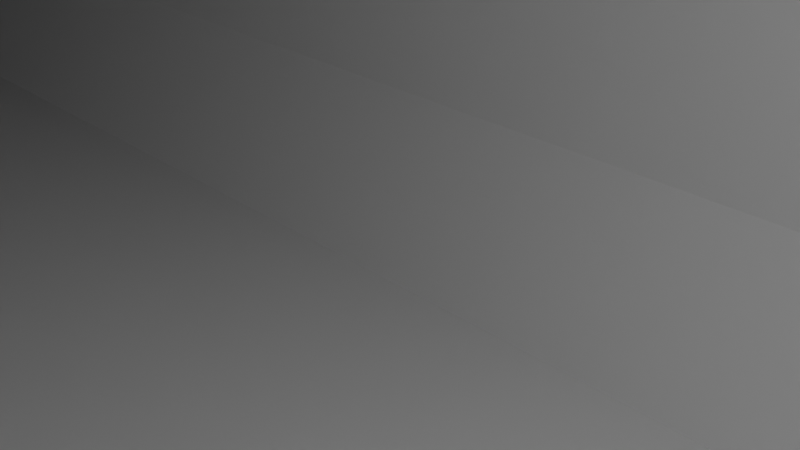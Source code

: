 # Source: ammonite_cruiser.blend  (saved by Blender 3.0.42; exported with 4.5.12 LTS)
import bpy
from mathutils import Matrix  # noqa: F401  (used for matrix-valued properties, if any)

bpy.ops.wm.read_factory_settings(use_empty=True)
scene = bpy.context.scene
scene.name = 'Scene'

# ---- collections
col_collection = bpy.data.collections.new('Collection'); scene.collection.children.link(col_collection)

# ---- world
world_world = bpy.data.worlds.new('World'); scene.world = world_world
world_world.use_nodes = True; world_world.node_tree.nodes.clear()
_N = world_world.node_tree.nodes; _L = world_world.node_tree.links
n0 = _N.new('ShaderNodeOutputWorld'); n0.name = 'World Output'; n0.location = (300, 300)
n1 = _N.new('ShaderNodeBackground'); n1.name = 'Background'; n1.location = (10, 300)
n1.inputs[0].default_value = (0.05088, 0.05088, 0.05088, 1.0)
_L.new(n1.outputs[0], n0.inputs[0])
n0.is_active_output = True
world_world.color = (0.05088, 0.05088, 0.05088)
world_world.use_sun_shadow = False
world_world.sun_shadow_jitter_overblur = 0.0

# ---- cameras
cam_camera = bpy.data.cameras.new('Camera')
cam_camera.clip_end = 100.0
cam_camera.ortho_scale = 7.314

# ---- lights
light_light = bpy.data.lights.new('Light', 'POINT')
light_light.transmission_factor = 0.0
light_light.energy = 1000.0
light_light.shadow_soft_size = 0.1
light_light.shadow_maximum_resolution = 0.006
light_light.use_absolute_resolution = True

# ---- meshes
me_cylinder = bpy.data.meshes.new('Cylinder')
me_cylinder.from_pydata([(0.0, 60.0, -8.0), (0.0, 60.0, 8.0), (11.71, 58.85, -8.0), (11.71, 58.85, 8.0), (22.96, 55.43, -8.0), (22.96, 55.43, 8.0), (33.33, 49.89, -8.0), (33.33, 49.89, 8.0), (42.43, 42.43, -8.0), (42.43, 42.43, 8.0), (49.89, 33.33, -8.0), (49.89, 33.33, 8.0), (55.43, 22.96, -8.0), (55.43, 22.96, 8.0), (58.85, 11.71, -8.0), (58.85, 11.71, 8.0), (60.0, -2.623e-06, -8.0), (60.0, -2.623e-06, 8.0), (58.85, -11.71, -8.0), (58.85, -11.71, 8.0), (55.43, -22.96, -8.0), (55.43, -22.96, 8.0), (49.89, -33.33, -8.0), (49.89, -33.33, 8.0), (42.43, -42.43, -8.0), (42.43, -42.43, 8.0), (33.33, -49.89, -8.0), (33.33, -49.89, 8.0), (22.96, -55.43, -8.0), (22.96, -55.43, 8.0), (11.71, -58.85, -8.0), (11.71, -58.85, 8.0), (-5.245e-06, -60.0, -8.0), (-5.245e-06, -60.0, 8.0), (-11.71, -58.85, -8.0), (-11.71, -58.85, 8.0), (-22.96, -55.43, -8.0), (-22.96, -55.43, 8.0), (-33.33, -49.89, -8.0), (-33.33, -49.89, 8.0), (-42.43, -42.43, -8.0), (-42.43, -42.43, 8.0), (-49.89, -33.33, -8.0), (-49.89, -33.33, 8.0), (-55.43, -22.96, -8.0), (-55.43, -22.96, 8.0), (-58.85, -11.71, -8.0), (-58.85, -11.71, 8.0), (-60.0, 7.155e-07, -8.0), (-60.0, 7.155e-07, 8.0), (-58.85, 11.71, -8.0), (-58.85, 11.71, 8.0), (-55.43, 22.96, -8.0), (-55.43, 22.96, 8.0), (-49.89, 33.33, -8.0), (-49.89, 33.33, 8.0), (-42.43, 42.43, -8.0), (-42.43, 42.43, 8.0), (-33.33, 49.89, -8.0), (-33.33, 49.89, 8.0), (-22.96, 55.43, -8.0), (-22.96, 55.43, 8.0), (-11.71, 58.85, -8.0), (-11.71, 58.85, 8.0)], [], [(0, 1, 3, 2), (2, 3, 5, 4), (4, 5, 7, 6), (6, 7, 9, 8), (8, 9, 11, 10), (10, 11, 13, 12), (12, 13, 15, 14), (14, 15, 17, 16), (16, 17, 19, 18), (18, 19, 21, 20), (20, 21, 23, 22), (22, 23, 25, 24), (24, 25, 27, 26), (26, 27, 29, 28), (28, 29, 31, 30), (30, 31, 33, 32), (32, 33, 35, 34), (34, 35, 37, 36), (36, 37, 39, 38), (38, 39, 41, 40), (40, 41, 43, 42), (42, 43, 45, 44), (44, 45, 47, 46), (46, 47, 49, 48), (48, 49, 51, 50), (50, 51, 53, 52), (52, 53, 55, 54), (54, 55, 57, 56), (56, 57, 59, 58), (58, 59, 61, 60), (3, 1, 63, 61, 59, 57, 55, 53, 51, 49, 47, 45, 43, 41, 39, 37, 35, 33, 31, 29, 27, 25, 23, 21, 19, 17, 15, 13, 11, 9, 7, 5), (60, 61, 63, 62), (62, 63, 1, 0), (0, 2, 4, 6, 8, 10, 12, 14, 16, 18, 20, 22, 24, 26, 28, 30, 32, 34, 36, 38, 40, 42, 44, 46, 48, 50, 52, 54, 56, 58, 60, 62)])
_uv = me_cylinder.uv_layers.new(name='UVMap')
_uv.uv.foreach_set('vector', [1.0, 0.5, 1.0, 1.0, 0.9688, 1.0, 0.9688, 0.5, 0.9688, 0.5, 0.9688, 1.0, 0.9375, 1.0, 0.9375, 0.5, 0.9375, 0.5, 0.9375, 1.0, 0.9062, 1.0, 0.9062, 0.5, 0.9062, 0.5, 0.9062, 1.0, 0.875, 1.0, 0.875, 0.5, 0.875, 0.5, 0.875, 1.0, 0.8438, 1.0, 0.8438, 0.5, 0.8438, 0.5, 0.8438, 1.0, 0.8125, 1.0, 0.8125, 0.5, 0.8125, 0.5, 0.8125, 1.0, 0.7812, 1.0, 0.7812, 0.5, 0.7812, 0.5, 0.7812, 1.0, 0.75, 1.0, 0.75, 0.5, 0.75, 0.5, 0.75, 1.0, 0.7188, 1.0, 0.7188, 0.5, 0.7188, 0.5, 0.7188, 1.0, 0.6875, 1.0, 0.6875, 0.5, 0.6875, 0.5, 0.6875, 1.0, 0.6562, 1.0, 0.6562, 0.5, 0.6562, 0.5, 0.6562, 1.0, 0.625, 1.0, 0.625, 0.5, 0.625, 0.5, 0.625, 1.0, 0.5938, 1.0, 0.5938, 0.5, 0.5938, 0.5, 0.5938, 1.0, 0.5625, 1.0, 0.5625, 0.5, 0.5625, 0.5, 0.5625, 1.0, 0.5312, 1.0, 0.5312, 0.5, 0.5312, 0.5, 0.5312, 1.0, 0.5, 1.0, 0.5, 0.5, 0.5, 0.5, 0.5, 1.0, 0.4688, 1.0, 0.4688, 0.5, 0.4688, 0.5, 0.4688, 1.0, 0.4375, 1.0, 0.4375, 0.5, 0.4375, 0.5, 0.4375, 1.0, 0.4062, 1.0, 0.4062, 0.5, 0.4062, 0.5, 0.4062, 1.0, 0.375, 1.0, 0.375, 0.5, 0.375, 0.5, 0.375, 1.0, 0.3438, 1.0, 0.3438, 0.5, 0.3438, 0.5, 0.3438, 1.0, 0.3125, 1.0, 0.3125, 0.5, 0.3125, 0.5, 0.3125, 1.0, 0.2812, 1.0, 0.2812, 0.5, 0.2812, 0.5, 0.2812, 1.0, 0.25, 1.0, 0.25, 0.5, 0.25, 0.5, 0.25, 1.0, 0.2188, 1.0, 0.2188, 0.5, 0.2188, 0.5, 0.2188, 1.0, 0.1875, 1.0, 0.1875, 0.5, 0.1875, 0.5, 0.1875, 1.0, 0.1562, 1.0, 0.1562, 0.5, 0.1562, 0.5, 0.1562, 1.0, 0.125, 1.0, 0.125, 0.5, 0.125, 0.5, 0.125, 1.0, 0.09375, 1.0, 0.09375, 0.5, 0.09375, 0.5, 0.09375, 1.0, 0.0625, 1.0, 0.0625, 0.5, 0.2968, 0.4854, 0.25, 0.49, 0.2032, 0.4854, 0.1582, 0.4717, 0.1167, 0.4496, 0.08029, 0.4197, 0.05045, 0.3833, 0.02827, 0.3418, 0.01461, 0.2968, 0.01, 0.25, 0.01461, 0.2032, 0.02827, 0.1582, 0.05045, 0.1167, 0.08029, 0.08029, 0.1167, 0.05045, 0.1582, 0.02827, 0.2032, 0.01461, 0.25, 0.01, 0.2968, 0.01461, 0.3418, 0.02827, 0.3833, 0.05045, 0.4197, 0.08029, 0.4496, 0.1167, 0.4717, 0.1582, 0.4854, 0.2032, 0.49, 0.25, 0.4854, 0.2968, 0.4717, 0.3418, 0.4496, 0.3833, 0.4197, 0.4197, 0.3833, 0.4496, 0.3418, 0.4717, 0.0625, 0.5, 0.0625, 1.0, 0.03125, 1.0, 0.03125, 0.5, 0.03125, 0.5, 0.03125, 1.0, 0.0, 1.0, 0.0, 0.5, 0.75, 0.49, 0.7968, 0.4854, 0.8418, 0.4717, 0.8833, 0.4496, 0.9197, 0.4197, 0.9496, 0.3833, 0.9717, 0.3418, 0.9854, 0.2968, 0.99, 0.25, 0.9854, 0.2032, 0.9717, 0.1582, 0.9496, 0.1167, 0.9197, 0.08029, 0.8833, 0.05045, 0.8418, 0.02827, 0.7968, 0.01461, 0.75, 0.01, 0.7032, 0.01461, 0.6582, 0.02827, 0.6167, 0.05045, 0.5803, 0.08029, 0.5504, 0.1167, 0.5283, 0.1582, 0.5146, 0.2032, 0.51, 0.25, 0.5146, 0.2968, 0.5283, 0.3418, 0.5504, 0.3833, 0.5803, 0.4197, 0.6167, 0.4496, 0.6582, 0.4717, 0.7032, 0.4854])
me_cylinder.use_remesh_fix_poles = True
me_cylinder.use_remesh_preserve_attributes = False
me_cylinder.update()
me_cylinder_001 = bpy.data.meshes.new('Cylinder.001')
me_cylinder_001.from_pydata([(0.0, 60.0, -8.0), (0.0, 60.0, 8.0), (11.71, 58.85, -8.0), (11.71, 58.85, 8.0), (22.96, 55.43, -8.0), (22.96, 55.43, 8.0), (33.33, 49.89, -8.0), (33.33, 49.89, 8.0), (42.43, 42.43, -8.0), (42.43, 42.43, 8.0), (49.89, 33.33, -8.0), (49.89, 33.33, 8.0), (55.43, 22.96, -8.0), (55.43, 22.96, 8.0), (58.85, 11.71, -8.0), (58.85, 11.71, 8.0), (60.0, -2.623e-06, -8.0), (60.0, -2.623e-06, 8.0), (58.85, -11.71, -8.0), (58.85, -11.71, 8.0), (55.43, -22.96, -8.0), (55.43, -22.96, 8.0), (49.89, -33.33, -8.0), (49.89, -33.33, 8.0), (42.43, -42.43, -8.0), (42.43, -42.43, 8.0), (33.33, -49.89, -8.0), (33.33, -49.89, 8.0), (22.96, -55.43, -8.0), (22.96, -55.43, 8.0), (11.71, -58.85, -8.0), (11.71, -58.85, 8.0), (-5.245e-06, -60.0, -8.0), (-5.245e-06, -60.0, 8.0), (-11.71, -58.85, -8.0), (-11.71, -58.85, 8.0), (-22.96, -55.43, -8.0), (-22.96, -55.43, 8.0), (-33.33, -49.89, -8.0), (-33.33, -49.89, 8.0), (-42.43, -42.43, -8.0), (-42.43, -42.43, 8.0), (-49.89, -33.33, -8.0), (-49.89, -33.33, 8.0), (-55.43, -22.96, -8.0), (-55.43, -22.96, 8.0), (-58.85, -11.71, -8.0), (-58.85, -11.71, 8.0), (-60.0, 7.155e-07, -8.0), (-60.0, 7.155e-07, 8.0), (-58.85, 11.71, -8.0), (-58.85, 11.71, 8.0), (-55.43, 22.96, -8.0), (-55.43, 22.96, 8.0), (-49.89, 33.33, -8.0), (-49.89, 33.33, 8.0), (-42.43, 42.43, -8.0), (-42.43, 42.43, 8.0), (-33.33, 49.89, -8.0), (-33.33, 49.89, 8.0), (-22.96, 55.43, -8.0), (-22.96, 55.43, 8.0), (-11.71, 58.85, -8.0), (-11.71, 58.85, 8.0)], [], [(0, 1, 3, 2), (2, 3, 5, 4), (4, 5, 7, 6), (6, 7, 9, 8), (8, 9, 11, 10), (10, 11, 13, 12), (12, 13, 15, 14), (14, 15, 17, 16), (16, 17, 19, 18), (18, 19, 21, 20), (20, 21, 23, 22), (22, 23, 25, 24), (24, 25, 27, 26), (26, 27, 29, 28), (28, 29, 31, 30), (30, 31, 33, 32), (32, 33, 35, 34), (34, 35, 37, 36), (36, 37, 39, 38), (38, 39, 41, 40), (40, 41, 43, 42), (42, 43, 45, 44), (44, 45, 47, 46), (46, 47, 49, 48), (48, 49, 51, 50), (50, 51, 53, 52), (52, 53, 55, 54), (54, 55, 57, 56), (56, 57, 59, 58), (58, 59, 61, 60), (3, 1, 63, 61, 59, 57, 55, 53, 51, 49, 47, 45, 43, 41, 39, 37, 35, 33, 31, 29, 27, 25, 23, 21, 19, 17, 15, 13, 11, 9, 7, 5), (60, 61, 63, 62), (62, 63, 1, 0), (0, 2, 4, 6, 8, 10, 12, 14, 16, 18, 20, 22, 24, 26, 28, 30, 32, 34, 36, 38, 40, 42, 44, 46, 48, 50, 52, 54, 56, 58, 60, 62)])
_uv = me_cylinder_001.uv_layers.new(name='UVMap')
_uv.uv.foreach_set('vector', [1.0, 0.5, 1.0, 1.0, 0.9688, 1.0, 0.9688, 0.5, 0.9688, 0.5, 0.9688, 1.0, 0.9375, 1.0, 0.9375, 0.5, 0.9375, 0.5, 0.9375, 1.0, 0.9062, 1.0, 0.9062, 0.5, 0.9062, 0.5, 0.9062, 1.0, 0.875, 1.0, 0.875, 0.5, 0.875, 0.5, 0.875, 1.0, 0.8438, 1.0, 0.8438, 0.5, 0.8438, 0.5, 0.8438, 1.0, 0.8125, 1.0, 0.8125, 0.5, 0.8125, 0.5, 0.8125, 1.0, 0.7812, 1.0, 0.7812, 0.5, 0.7812, 0.5, 0.7812, 1.0, 0.75, 1.0, 0.75, 0.5, 0.75, 0.5, 0.75, 1.0, 0.7188, 1.0, 0.7188, 0.5, 0.7188, 0.5, 0.7188, 1.0, 0.6875, 1.0, 0.6875, 0.5, 0.6875, 0.5, 0.6875, 1.0, 0.6562, 1.0, 0.6562, 0.5, 0.6562, 0.5, 0.6562, 1.0, 0.625, 1.0, 0.625, 0.5, 0.625, 0.5, 0.625, 1.0, 0.5938, 1.0, 0.5938, 0.5, 0.5938, 0.5, 0.5938, 1.0, 0.5625, 1.0, 0.5625, 0.5, 0.5625, 0.5, 0.5625, 1.0, 0.5312, 1.0, 0.5312, 0.5, 0.5312, 0.5, 0.5312, 1.0, 0.5, 1.0, 0.5, 0.5, 0.5, 0.5, 0.5, 1.0, 0.4688, 1.0, 0.4688, 0.5, 0.4688, 0.5, 0.4688, 1.0, 0.4375, 1.0, 0.4375, 0.5, 0.4375, 0.5, 0.4375, 1.0, 0.4062, 1.0, 0.4062, 0.5, 0.4062, 0.5, 0.4062, 1.0, 0.375, 1.0, 0.375, 0.5, 0.375, 0.5, 0.375, 1.0, 0.3438, 1.0, 0.3438, 0.5, 0.3438, 0.5, 0.3438, 1.0, 0.3125, 1.0, 0.3125, 0.5, 0.3125, 0.5, 0.3125, 1.0, 0.2812, 1.0, 0.2812, 0.5, 0.2812, 0.5, 0.2812, 1.0, 0.25, 1.0, 0.25, 0.5, 0.25, 0.5, 0.25, 1.0, 0.2188, 1.0, 0.2188, 0.5, 0.2188, 0.5, 0.2188, 1.0, 0.1875, 1.0, 0.1875, 0.5, 0.1875, 0.5, 0.1875, 1.0, 0.1562, 1.0, 0.1562, 0.5, 0.1562, 0.5, 0.1562, 1.0, 0.125, 1.0, 0.125, 0.5, 0.125, 0.5, 0.125, 1.0, 0.09375, 1.0, 0.09375, 0.5, 0.09375, 0.5, 0.09375, 1.0, 0.0625, 1.0, 0.0625, 0.5, 0.2968, 0.4854, 0.25, 0.49, 0.2032, 0.4854, 0.1582, 0.4717, 0.1167, 0.4496, 0.08029, 0.4197, 0.05045, 0.3833, 0.02827, 0.3418, 0.01461, 0.2968, 0.01, 0.25, 0.01461, 0.2032, 0.02827, 0.1582, 0.05045, 0.1167, 0.08029, 0.08029, 0.1167, 0.05045, 0.1582, 0.02827, 0.2032, 0.01461, 0.25, 0.01, 0.2968, 0.01461, 0.3418, 0.02827, 0.3833, 0.05045, 0.4197, 0.08029, 0.4496, 0.1167, 0.4717, 0.1582, 0.4854, 0.2032, 0.49, 0.25, 0.4854, 0.2968, 0.4717, 0.3418, 0.4496, 0.3833, 0.4197, 0.4197, 0.3833, 0.4496, 0.3418, 0.4717, 0.0625, 0.5, 0.0625, 1.0, 0.03125, 1.0, 0.03125, 0.5, 0.03125, 0.5, 0.03125, 1.0, 0.0, 1.0, 0.0, 0.5, 0.75, 0.49, 0.7968, 0.4854, 0.8418, 0.4717, 0.8833, 0.4496, 0.9197, 0.4197, 0.9496, 0.3833, 0.9717, 0.3418, 0.9854, 0.2968, 0.99, 0.25, 0.9854, 0.2032, 0.9717, 0.1582, 0.9496, 0.1167, 0.9197, 0.08029, 0.8833, 0.05045, 0.8418, 0.02827, 0.7968, 0.01461, 0.75, 0.01, 0.7032, 0.01461, 0.6582, 0.02827, 0.6167, 0.05045, 0.5803, 0.08029, 0.5504, 0.1167, 0.5283, 0.1582, 0.5146, 0.2032, 0.51, 0.25, 0.5146, 0.2968, 0.5283, 0.3418, 0.5504, 0.3833, 0.5803, 0.4197, 0.6167, 0.4496, 0.6582, 0.4717, 0.7032, 0.4854])
me_cylinder_001.use_remesh_fix_poles = True
me_cylinder_001.use_remesh_preserve_attributes = False
me_cylinder_001.update()
me_cylinder_002 = bpy.data.meshes.new('Cylinder.002')
me_cylinder_002.from_pydata([(0.0, 60.0, -8.0), (0.0, 60.0, 8.0), (11.71, 58.85, -8.0), (11.71, 58.85, 8.0), (22.96, 55.43, -8.0), (22.96, 55.43, 8.0), (33.33, 49.89, -8.0), (33.33, 49.89, 8.0), (42.43, 42.43, -8.0), (42.43, 42.43, 8.0), (49.89, 33.33, -8.0), (49.89, 33.33, 8.0), (55.43, 22.96, -8.0), (55.43, 22.96, 8.0), (58.85, 11.71, -8.0), (58.85, 11.71, 8.0), (60.0, -2.623e-06, -8.0), (60.0, -2.623e-06, 8.0), (58.85, -11.71, -8.0), (58.85, -11.71, 8.0), (55.43, -22.96, -8.0), (55.43, -22.96, 8.0), (49.89, -33.33, -8.0), (49.89, -33.33, 8.0), (42.43, -42.43, -8.0), (42.43, -42.43, 8.0), (33.33, -49.89, -8.0), (33.33, -49.89, 8.0), (22.96, -55.43, -8.0), (22.96, -55.43, 8.0), (11.71, -58.85, -8.0), (11.71, -58.85, 8.0), (-5.245e-06, -60.0, -8.0), (-5.245e-06, -60.0, 8.0), (-11.71, -58.85, -8.0), (-11.71, -58.85, 8.0), (-22.96, -55.43, -8.0), (-22.96, -55.43, 8.0), (-33.33, -49.89, -8.0), (-33.33, -49.89, 8.0), (-42.43, -42.43, -8.0), (-42.43, -42.43, 8.0), (-49.89, -33.33, -8.0), (-49.89, -33.33, 8.0), (-55.43, -22.96, -8.0), (-55.43, -22.96, 8.0), (-58.85, -11.71, -8.0), (-58.85, -11.71, 8.0), (-60.0, 7.155e-07, -8.0), (-60.0, 7.155e-07, 8.0), (-58.85, 11.71, -8.0), (-58.85, 11.71, 8.0), (-55.43, 22.96, -8.0), (-55.43, 22.96, 8.0), (-49.89, 33.33, -8.0), (-49.89, 33.33, 8.0), (-42.43, 42.43, -8.0), (-42.43, 42.43, 8.0), (-33.33, 49.89, -8.0), (-33.33, 49.89, 8.0), (-22.96, 55.43, -8.0), (-22.96, 55.43, 8.0), (-11.71, 58.85, -8.0), (-11.71, 58.85, 8.0)], [], [(0, 1, 3, 2), (2, 3, 5, 4), (4, 5, 7, 6), (6, 7, 9, 8), (8, 9, 11, 10), (10, 11, 13, 12), (12, 13, 15, 14), (14, 15, 17, 16), (16, 17, 19, 18), (18, 19, 21, 20), (20, 21, 23, 22), (22, 23, 25, 24), (24, 25, 27, 26), (26, 27, 29, 28), (28, 29, 31, 30), (30, 31, 33, 32), (32, 33, 35, 34), (34, 35, 37, 36), (36, 37, 39, 38), (38, 39, 41, 40), (40, 41, 43, 42), (42, 43, 45, 44), (44, 45, 47, 46), (46, 47, 49, 48), (48, 49, 51, 50), (50, 51, 53, 52), (52, 53, 55, 54), (54, 55, 57, 56), (56, 57, 59, 58), (58, 59, 61, 60), (3, 1, 63, 61, 59, 57, 55, 53, 51, 49, 47, 45, 43, 41, 39, 37, 35, 33, 31, 29, 27, 25, 23, 21, 19, 17, 15, 13, 11, 9, 7, 5), (60, 61, 63, 62), (62, 63, 1, 0), (0, 2, 4, 6, 8, 10, 12, 14, 16, 18, 20, 22, 24, 26, 28, 30, 32, 34, 36, 38, 40, 42, 44, 46, 48, 50, 52, 54, 56, 58, 60, 62)])
_uv = me_cylinder_002.uv_layers.new(name='UVMap')
_uv.uv.foreach_set('vector', [1.0, 0.5, 1.0, 1.0, 0.9688, 1.0, 0.9688, 0.5, 0.9688, 0.5, 0.9688, 1.0, 0.9375, 1.0, 0.9375, 0.5, 0.9375, 0.5, 0.9375, 1.0, 0.9062, 1.0, 0.9062, 0.5, 0.9062, 0.5, 0.9062, 1.0, 0.875, 1.0, 0.875, 0.5, 0.875, 0.5, 0.875, 1.0, 0.8438, 1.0, 0.8438, 0.5, 0.8438, 0.5, 0.8438, 1.0, 0.8125, 1.0, 0.8125, 0.5, 0.8125, 0.5, 0.8125, 1.0, 0.7812, 1.0, 0.7812, 0.5, 0.7812, 0.5, 0.7812, 1.0, 0.75, 1.0, 0.75, 0.5, 0.75, 0.5, 0.75, 1.0, 0.7188, 1.0, 0.7188, 0.5, 0.7188, 0.5, 0.7188, 1.0, 0.6875, 1.0, 0.6875, 0.5, 0.6875, 0.5, 0.6875, 1.0, 0.6562, 1.0, 0.6562, 0.5, 0.6562, 0.5, 0.6562, 1.0, 0.625, 1.0, 0.625, 0.5, 0.625, 0.5, 0.625, 1.0, 0.5938, 1.0, 0.5938, 0.5, 0.5938, 0.5, 0.5938, 1.0, 0.5625, 1.0, 0.5625, 0.5, 0.5625, 0.5, 0.5625, 1.0, 0.5312, 1.0, 0.5312, 0.5, 0.5312, 0.5, 0.5312, 1.0, 0.5, 1.0, 0.5, 0.5, 0.5, 0.5, 0.5, 1.0, 0.4688, 1.0, 0.4688, 0.5, 0.4688, 0.5, 0.4688, 1.0, 0.4375, 1.0, 0.4375, 0.5, 0.4375, 0.5, 0.4375, 1.0, 0.4062, 1.0, 0.4062, 0.5, 0.4062, 0.5, 0.4062, 1.0, 0.375, 1.0, 0.375, 0.5, 0.375, 0.5, 0.375, 1.0, 0.3438, 1.0, 0.3438, 0.5, 0.3438, 0.5, 0.3438, 1.0, 0.3125, 1.0, 0.3125, 0.5, 0.3125, 0.5, 0.3125, 1.0, 0.2812, 1.0, 0.2812, 0.5, 0.2812, 0.5, 0.2812, 1.0, 0.25, 1.0, 0.25, 0.5, 0.25, 0.5, 0.25, 1.0, 0.2188, 1.0, 0.2188, 0.5, 0.2188, 0.5, 0.2188, 1.0, 0.1875, 1.0, 0.1875, 0.5, 0.1875, 0.5, 0.1875, 1.0, 0.1562, 1.0, 0.1562, 0.5, 0.1562, 0.5, 0.1562, 1.0, 0.125, 1.0, 0.125, 0.5, 0.125, 0.5, 0.125, 1.0, 0.09375, 1.0, 0.09375, 0.5, 0.09375, 0.5, 0.09375, 1.0, 0.0625, 1.0, 0.0625, 0.5, 0.2968, 0.4854, 0.25, 0.49, 0.2032, 0.4854, 0.1582, 0.4717, 0.1167, 0.4496, 0.08029, 0.4197, 0.05045, 0.3833, 0.02827, 0.3418, 0.01461, 0.2968, 0.01, 0.25, 0.01461, 0.2032, 0.02827, 0.1582, 0.05045, 0.1167, 0.08029, 0.08029, 0.1167, 0.05045, 0.1582, 0.02827, 0.2032, 0.01461, 0.25, 0.01, 0.2968, 0.01461, 0.3418, 0.02827, 0.3833, 0.05045, 0.4197, 0.08029, 0.4496, 0.1167, 0.4717, 0.1582, 0.4854, 0.2032, 0.49, 0.25, 0.4854, 0.2968, 0.4717, 0.3418, 0.4496, 0.3833, 0.4197, 0.4197, 0.3833, 0.4496, 0.3418, 0.4717, 0.0625, 0.5, 0.0625, 1.0, 0.03125, 1.0, 0.03125, 0.5, 0.03125, 0.5, 0.03125, 1.0, 0.0, 1.0, 0.0, 0.5, 0.75, 0.49, 0.7968, 0.4854, 0.8418, 0.4717, 0.8833, 0.4496, 0.9197, 0.4197, 0.9496, 0.3833, 0.9717, 0.3418, 0.9854, 0.2968, 0.99, 0.25, 0.9854, 0.2032, 0.9717, 0.1582, 0.9496, 0.1167, 0.9197, 0.08029, 0.8833, 0.05045, 0.8418, 0.02827, 0.7968, 0.01461, 0.75, 0.01, 0.7032, 0.01461, 0.6582, 0.02827, 0.6167, 0.05045, 0.5803, 0.08029, 0.5504, 0.1167, 0.5283, 0.1582, 0.5146, 0.2032, 0.51, 0.25, 0.5146, 0.2968, 0.5283, 0.3418, 0.5504, 0.3833, 0.5803, 0.4197, 0.6167, 0.4496, 0.6582, 0.4717, 0.7032, 0.4854])
me_cylinder_002.use_remesh_fix_poles = True
me_cylinder_002.use_remesh_preserve_attributes = False
me_cylinder_002.update()
me_cylinder_003 = bpy.data.meshes.new('Cylinder.003')
me_cylinder_003.from_pydata([(0.0, 60.0, -8.0), (0.0, 60.0, 8.0), (11.71, 58.85, -8.0), (11.71, 58.85, 8.0), (22.96, 55.43, -8.0), (22.96, 55.43, 8.0), (33.33, 49.89, -8.0), (33.33, 49.89, 8.0), (42.43, 42.43, -8.0), (42.43, 42.43, 8.0), (49.89, 33.33, -8.0), (49.89, 33.33, 8.0), (55.43, 22.96, -8.0), (55.43, 22.96, 8.0), (58.85, 11.71, -8.0), (58.85, 11.71, 8.0), (60.0, -2.623e-06, -8.0), (60.0, -2.623e-06, 8.0), (58.85, -11.71, -8.0), (58.85, -11.71, 8.0), (55.43, -22.96, -8.0), (55.43, -22.96, 8.0), (49.89, -33.33, -8.0), (49.89, -33.33, 8.0), (42.43, -42.43, -8.0), (42.43, -42.43, 8.0), (33.33, -49.89, -8.0), (33.33, -49.89, 8.0), (22.96, -55.43, -8.0), (22.96, -55.43, 8.0), (11.71, -58.85, -8.0), (11.71, -58.85, 8.0), (-5.245e-06, -60.0, -8.0), (-5.245e-06, -60.0, 8.0), (-11.71, -58.85, -8.0), (-11.71, -58.85, 8.0), (-22.96, -55.43, -8.0), (-22.96, -55.43, 8.0), (-33.33, -49.89, -8.0), (-33.33, -49.89, 8.0), (-42.43, -42.43, -8.0), (-42.43, -42.43, 8.0), (-49.89, -33.33, -8.0), (-49.89, -33.33, 8.0), (-55.43, -22.96, -8.0), (-55.43, -22.96, 8.0), (-58.85, -11.71, -8.0), (-58.85, -11.71, 8.0), (-60.0, 7.155e-07, -8.0), (-60.0, 7.155e-07, 8.0), (-58.85, 11.71, -8.0), (-58.85, 11.71, 8.0), (-55.43, 22.96, -8.0), (-55.43, 22.96, 8.0), (-49.89, 33.33, -8.0), (-49.89, 33.33, 8.0), (-42.43, 42.43, -8.0), (-42.43, 42.43, 8.0), (-33.33, 49.89, -8.0), (-33.33, 49.89, 8.0), (-22.96, 55.43, -8.0), (-22.96, 55.43, 8.0), (-11.71, 58.85, -8.0), (-11.71, 58.85, 8.0)], [], [(0, 1, 3, 2), (2, 3, 5, 4), (4, 5, 7, 6), (6, 7, 9, 8), (8, 9, 11, 10), (10, 11, 13, 12), (12, 13, 15, 14), (14, 15, 17, 16), (16, 17, 19, 18), (18, 19, 21, 20), (20, 21, 23, 22), (22, 23, 25, 24), (24, 25, 27, 26), (26, 27, 29, 28), (28, 29, 31, 30), (30, 31, 33, 32), (32, 33, 35, 34), (34, 35, 37, 36), (36, 37, 39, 38), (38, 39, 41, 40), (40, 41, 43, 42), (42, 43, 45, 44), (44, 45, 47, 46), (46, 47, 49, 48), (48, 49, 51, 50), (50, 51, 53, 52), (52, 53, 55, 54), (54, 55, 57, 56), (56, 57, 59, 58), (58, 59, 61, 60), (3, 1, 63, 61, 59, 57, 55, 53, 51, 49, 47, 45, 43, 41, 39, 37, 35, 33, 31, 29, 27, 25, 23, 21, 19, 17, 15, 13, 11, 9, 7, 5), (60, 61, 63, 62), (62, 63, 1, 0), (0, 2, 4, 6, 8, 10, 12, 14, 16, 18, 20, 22, 24, 26, 28, 30, 32, 34, 36, 38, 40, 42, 44, 46, 48, 50, 52, 54, 56, 58, 60, 62)])
_uv = me_cylinder_003.uv_layers.new(name='UVMap')
_uv.uv.foreach_set('vector', [1.0, 0.5, 1.0, 1.0, 0.9688, 1.0, 0.9688, 0.5, 0.9688, 0.5, 0.9688, 1.0, 0.9375, 1.0, 0.9375, 0.5, 0.9375, 0.5, 0.9375, 1.0, 0.9062, 1.0, 0.9062, 0.5, 0.9062, 0.5, 0.9062, 1.0, 0.875, 1.0, 0.875, 0.5, 0.875, 0.5, 0.875, 1.0, 0.8438, 1.0, 0.8438, 0.5, 0.8438, 0.5, 0.8438, 1.0, 0.8125, 1.0, 0.8125, 0.5, 0.8125, 0.5, 0.8125, 1.0, 0.7812, 1.0, 0.7812, 0.5, 0.7812, 0.5, 0.7812, 1.0, 0.75, 1.0, 0.75, 0.5, 0.75, 0.5, 0.75, 1.0, 0.7188, 1.0, 0.7188, 0.5, 0.7188, 0.5, 0.7188, 1.0, 0.6875, 1.0, 0.6875, 0.5, 0.6875, 0.5, 0.6875, 1.0, 0.6562, 1.0, 0.6562, 0.5, 0.6562, 0.5, 0.6562, 1.0, 0.625, 1.0, 0.625, 0.5, 0.625, 0.5, 0.625, 1.0, 0.5938, 1.0, 0.5938, 0.5, 0.5938, 0.5, 0.5938, 1.0, 0.5625, 1.0, 0.5625, 0.5, 0.5625, 0.5, 0.5625, 1.0, 0.5312, 1.0, 0.5312, 0.5, 0.5312, 0.5, 0.5312, 1.0, 0.5, 1.0, 0.5, 0.5, 0.5, 0.5, 0.5, 1.0, 0.4688, 1.0, 0.4688, 0.5, 0.4688, 0.5, 0.4688, 1.0, 0.4375, 1.0, 0.4375, 0.5, 0.4375, 0.5, 0.4375, 1.0, 0.4062, 1.0, 0.4062, 0.5, 0.4062, 0.5, 0.4062, 1.0, 0.375, 1.0, 0.375, 0.5, 0.375, 0.5, 0.375, 1.0, 0.3438, 1.0, 0.3438, 0.5, 0.3438, 0.5, 0.3438, 1.0, 0.3125, 1.0, 0.3125, 0.5, 0.3125, 0.5, 0.3125, 1.0, 0.2812, 1.0, 0.2812, 0.5, 0.2812, 0.5, 0.2812, 1.0, 0.25, 1.0, 0.25, 0.5, 0.25, 0.5, 0.25, 1.0, 0.2188, 1.0, 0.2188, 0.5, 0.2188, 0.5, 0.2188, 1.0, 0.1875, 1.0, 0.1875, 0.5, 0.1875, 0.5, 0.1875, 1.0, 0.1562, 1.0, 0.1562, 0.5, 0.1562, 0.5, 0.1562, 1.0, 0.125, 1.0, 0.125, 0.5, 0.125, 0.5, 0.125, 1.0, 0.09375, 1.0, 0.09375, 0.5, 0.09375, 0.5, 0.09375, 1.0, 0.0625, 1.0, 0.0625, 0.5, 0.2968, 0.4854, 0.25, 0.49, 0.2032, 0.4854, 0.1582, 0.4717, 0.1167, 0.4496, 0.08029, 0.4197, 0.05045, 0.3833, 0.02827, 0.3418, 0.01461, 0.2968, 0.01, 0.25, 0.01461, 0.2032, 0.02827, 0.1582, 0.05045, 0.1167, 0.08029, 0.08029, 0.1167, 0.05045, 0.1582, 0.02827, 0.2032, 0.01461, 0.25, 0.01, 0.2968, 0.01461, 0.3418, 0.02827, 0.3833, 0.05045, 0.4197, 0.08029, 0.4496, 0.1167, 0.4717, 0.1582, 0.4854, 0.2032, 0.49, 0.25, 0.4854, 0.2968, 0.4717, 0.3418, 0.4496, 0.3833, 0.4197, 0.4197, 0.3833, 0.4496, 0.3418, 0.4717, 0.0625, 0.5, 0.0625, 1.0, 0.03125, 1.0, 0.03125, 0.5, 0.03125, 0.5, 0.03125, 1.0, 0.0, 1.0, 0.0, 0.5, 0.75, 0.49, 0.7968, 0.4854, 0.8418, 0.4717, 0.8833, 0.4496, 0.9197, 0.4197, 0.9496, 0.3833, 0.9717, 0.3418, 0.9854, 0.2968, 0.99, 0.25, 0.9854, 0.2032, 0.9717, 0.1582, 0.9496, 0.1167, 0.9197, 0.08029, 0.8833, 0.05045, 0.8418, 0.02827, 0.7968, 0.01461, 0.75, 0.01, 0.7032, 0.01461, 0.6582, 0.02827, 0.6167, 0.05045, 0.5803, 0.08029, 0.5504, 0.1167, 0.5283, 0.1582, 0.5146, 0.2032, 0.51, 0.25, 0.5146, 0.2968, 0.5283, 0.3418, 0.5504, 0.3833, 0.5803, 0.4197, 0.6167, 0.4496, 0.6582, 0.4717, 0.7032, 0.4854])
me_cylinder_003.use_remesh_fix_poles = True
me_cylinder_003.use_remesh_preserve_attributes = False
me_cylinder_003.update()
me_cylinder_005 = bpy.data.meshes.new('Cylinder.005')
me_cylinder_005.from_pydata([(0.0, 60.0, -8.0), (0.0, 60.0, 8.0), (11.71, 58.85, -8.0), (11.71, 58.85, 8.0), (22.96, 55.43, -8.0), (22.96, 55.43, 8.0), (33.33, 49.89, -8.0), (33.33, 49.89, 8.0), (42.43, 42.43, -8.0), (42.43, 42.43, 8.0), (49.89, 33.33, -8.0), (49.89, 33.33, 8.0), (55.43, 22.96, -8.0), (55.43, 22.96, 8.0), (58.85, 11.71, -8.0), (58.85, 11.71, 8.0), (60.0, -2.623e-06, -8.0), (60.0, -2.623e-06, 8.0), (58.85, -11.71, -8.0), (58.85, -11.71, 8.0), (55.43, -22.96, -8.0), (55.43, -22.96, 8.0), (49.89, -33.33, -8.0), (49.89, -33.33, 8.0), (42.43, -42.43, -8.0), (42.43, -42.43, 8.0), (33.33, -49.89, -8.0), (33.33, -49.89, 8.0), (22.96, -55.43, -8.0), (22.96, -55.43, 8.0), (11.71, -58.85, -8.0), (11.71, -58.85, 8.0), (-5.245e-06, -60.0, -8.0), (-5.245e-06, -60.0, 8.0), (-11.71, -58.85, -8.0), (-11.71, -58.85, 8.0), (-22.96, -55.43, -8.0), (-22.96, -55.43, 8.0), (-33.33, -49.89, -8.0), (-33.33, -49.89, 8.0), (-42.43, -42.43, -8.0), (-42.43, -42.43, 8.0), (-49.89, -33.33, -8.0), (-49.89, -33.33, 8.0), (-55.43, -22.96, -8.0), (-55.43, -22.96, 8.0), (-58.85, -11.71, -8.0), (-58.85, -11.71, 8.0), (-60.0, 7.155e-07, -8.0), (-60.0, 7.155e-07, 8.0), (-58.85, 11.71, -8.0), (-58.85, 11.71, 8.0), (-55.43, 22.96, -8.0), (-55.43, 22.96, 8.0), (-49.89, 33.33, -8.0), (-49.89, 33.33, 8.0), (-42.43, 42.43, -8.0), (-42.43, 42.43, 8.0), (-33.33, 49.89, -8.0), (-33.33, 49.89, 8.0), (-22.96, 55.43, -8.0), (-22.96, 55.43, 8.0), (-11.71, 58.85, -8.0), (-11.71, 58.85, 8.0)], [], [(0, 1, 3, 2), (2, 3, 5, 4), (4, 5, 7, 6), (6, 7, 9, 8), (8, 9, 11, 10), (10, 11, 13, 12), (12, 13, 15, 14), (14, 15, 17, 16), (16, 17, 19, 18), (18, 19, 21, 20), (20, 21, 23, 22), (22, 23, 25, 24), (24, 25, 27, 26), (26, 27, 29, 28), (28, 29, 31, 30), (30, 31, 33, 32), (32, 33, 35, 34), (34, 35, 37, 36), (36, 37, 39, 38), (38, 39, 41, 40), (40, 41, 43, 42), (42, 43, 45, 44), (44, 45, 47, 46), (46, 47, 49, 48), (48, 49, 51, 50), (50, 51, 53, 52), (52, 53, 55, 54), (54, 55, 57, 56), (56, 57, 59, 58), (58, 59, 61, 60), (3, 1, 63, 61, 59, 57, 55, 53, 51, 49, 47, 45, 43, 41, 39, 37, 35, 33, 31, 29, 27, 25, 23, 21, 19, 17, 15, 13, 11, 9, 7, 5), (60, 61, 63, 62), (62, 63, 1, 0), (0, 2, 4, 6, 8, 10, 12, 14, 16, 18, 20, 22, 24, 26, 28, 30, 32, 34, 36, 38, 40, 42, 44, 46, 48, 50, 52, 54, 56, 58, 60, 62)])
_uv = me_cylinder_005.uv_layers.new(name='UVMap')
_uv.uv.foreach_set('vector', [1.0, 0.5, 1.0, 1.0, 0.9688, 1.0, 0.9688, 0.5, 0.9688, 0.5, 0.9688, 1.0, 0.9375, 1.0, 0.9375, 0.5, 0.9375, 0.5, 0.9375, 1.0, 0.9062, 1.0, 0.9062, 0.5, 0.9062, 0.5, 0.9062, 1.0, 0.875, 1.0, 0.875, 0.5, 0.875, 0.5, 0.875, 1.0, 0.8438, 1.0, 0.8438, 0.5, 0.8438, 0.5, 0.8438, 1.0, 0.8125, 1.0, 0.8125, 0.5, 0.8125, 0.5, 0.8125, 1.0, 0.7812, 1.0, 0.7812, 0.5, 0.7812, 0.5, 0.7812, 1.0, 0.75, 1.0, 0.75, 0.5, 0.75, 0.5, 0.75, 1.0, 0.7188, 1.0, 0.7188, 0.5, 0.7188, 0.5, 0.7188, 1.0, 0.6875, 1.0, 0.6875, 0.5, 0.6875, 0.5, 0.6875, 1.0, 0.6562, 1.0, 0.6562, 0.5, 0.6562, 0.5, 0.6562, 1.0, 0.625, 1.0, 0.625, 0.5, 0.625, 0.5, 0.625, 1.0, 0.5938, 1.0, 0.5938, 0.5, 0.5938, 0.5, 0.5938, 1.0, 0.5625, 1.0, 0.5625, 0.5, 0.5625, 0.5, 0.5625, 1.0, 0.5312, 1.0, 0.5312, 0.5, 0.5312, 0.5, 0.5312, 1.0, 0.5, 1.0, 0.5, 0.5, 0.5, 0.5, 0.5, 1.0, 0.4688, 1.0, 0.4688, 0.5, 0.4688, 0.5, 0.4688, 1.0, 0.4375, 1.0, 0.4375, 0.5, 0.4375, 0.5, 0.4375, 1.0, 0.4062, 1.0, 0.4062, 0.5, 0.4062, 0.5, 0.4062, 1.0, 0.375, 1.0, 0.375, 0.5, 0.375, 0.5, 0.375, 1.0, 0.3438, 1.0, 0.3438, 0.5, 0.3438, 0.5, 0.3438, 1.0, 0.3125, 1.0, 0.3125, 0.5, 0.3125, 0.5, 0.3125, 1.0, 0.2812, 1.0, 0.2812, 0.5, 0.2812, 0.5, 0.2812, 1.0, 0.25, 1.0, 0.25, 0.5, 0.25, 0.5, 0.25, 1.0, 0.2188, 1.0, 0.2188, 0.5, 0.2188, 0.5, 0.2188, 1.0, 0.1875, 1.0, 0.1875, 0.5, 0.1875, 0.5, 0.1875, 1.0, 0.1562, 1.0, 0.1562, 0.5, 0.1562, 0.5, 0.1562, 1.0, 0.125, 1.0, 0.125, 0.5, 0.125, 0.5, 0.125, 1.0, 0.09375, 1.0, 0.09375, 0.5, 0.09375, 0.5, 0.09375, 1.0, 0.0625, 1.0, 0.0625, 0.5, 0.2968, 0.4854, 0.25, 0.49, 0.2032, 0.4854, 0.1582, 0.4717, 0.1167, 0.4496, 0.08029, 0.4197, 0.05045, 0.3833, 0.02827, 0.3418, 0.01461, 0.2968, 0.01, 0.25, 0.01461, 0.2032, 0.02827, 0.1582, 0.05045, 0.1167, 0.08029, 0.08029, 0.1167, 0.05045, 0.1582, 0.02827, 0.2032, 0.01461, 0.25, 0.01, 0.2968, 0.01461, 0.3418, 0.02827, 0.3833, 0.05045, 0.4197, 0.08029, 0.4496, 0.1167, 0.4717, 0.1582, 0.4854, 0.2032, 0.49, 0.25, 0.4854, 0.2968, 0.4717, 0.3418, 0.4496, 0.3833, 0.4197, 0.4197, 0.3833, 0.4496, 0.3418, 0.4717, 0.0625, 0.5, 0.0625, 1.0, 0.03125, 1.0, 0.03125, 0.5, 0.03125, 0.5, 0.03125, 1.0, 0.0, 1.0, 0.0, 0.5, 0.75, 0.49, 0.7968, 0.4854, 0.8418, 0.4717, 0.8833, 0.4496, 0.9197, 0.4197, 0.9496, 0.3833, 0.9717, 0.3418, 0.9854, 0.2968, 0.99, 0.25, 0.9854, 0.2032, 0.9717, 0.1582, 0.9496, 0.1167, 0.9197, 0.08029, 0.8833, 0.05045, 0.8418, 0.02827, 0.7968, 0.01461, 0.75, 0.01, 0.7032, 0.01461, 0.6582, 0.02827, 0.6167, 0.05045, 0.5803, 0.08029, 0.5504, 0.1167, 0.5283, 0.1582, 0.5146, 0.2032, 0.51, 0.25, 0.5146, 0.2968, 0.5283, 0.3418, 0.5504, 0.3833, 0.5803, 0.4197, 0.6167, 0.4496, 0.6582, 0.4717, 0.7032, 0.4854])
me_cylinder_005.use_remesh_fix_poles = True
me_cylinder_005.use_remesh_preserve_attributes = False
me_cylinder_005.update()
me_cylinder_006 = bpy.data.meshes.new('Cylinder.006')
me_cylinder_006.from_pydata([(0.0, 60.0, -8.0), (0.0, 60.0, 8.0), (11.71, 58.85, -8.0), (11.71, 58.85, 8.0), (22.96, 55.43, -8.0), (22.96, 55.43, 8.0), (33.33, 49.89, -8.0), (33.33, 49.89, 8.0), (42.43, 42.43, -8.0), (42.43, 42.43, 8.0), (49.89, 33.33, -8.0), (49.89, 33.33, 8.0), (55.43, 22.96, -8.0), (55.43, 22.96, 8.0), (58.85, 11.71, -8.0), (58.85, 11.71, 8.0), (60.0, -2.623e-06, -8.0), (60.0, -2.623e-06, 8.0), (58.85, -11.71, -8.0), (58.85, -11.71, 8.0), (55.43, -22.96, -8.0), (55.43, -22.96, 8.0), (49.89, -33.33, -8.0), (49.89, -33.33, 8.0), (42.43, -42.43, -8.0), (42.43, -42.43, 8.0), (33.33, -49.89, -8.0), (33.33, -49.89, 8.0), (22.96, -55.43, -8.0), (22.96, -55.43, 8.0), (11.71, -58.85, -8.0), (11.71, -58.85, 8.0), (-5.245e-06, -60.0, -8.0), (-5.245e-06, -60.0, 8.0), (-11.71, -58.85, -8.0), (-11.71, -58.85, 8.0), (-22.96, -55.43, -8.0), (-22.96, -55.43, 8.0), (-33.33, -49.89, -8.0), (-33.33, -49.89, 8.0), (-42.43, -42.43, -8.0), (-42.43, -42.43, 8.0), (-49.89, -33.33, -8.0), (-49.89, -33.33, 8.0), (-55.43, -22.96, -8.0), (-55.43, -22.96, 8.0), (-58.85, -11.71, -8.0), (-58.85, -11.71, 8.0), (-60.0, 7.155e-07, -8.0), (-60.0, 7.155e-07, 8.0), (-58.85, 11.71, -8.0), (-58.85, 11.71, 8.0), (-55.43, 22.96, -8.0), (-55.43, 22.96, 8.0), (-49.89, 33.33, -8.0), (-49.89, 33.33, 8.0), (-42.43, 42.43, -8.0), (-42.43, 42.43, 8.0), (-33.33, 49.89, -8.0), (-33.33, 49.89, 8.0), (-22.96, 55.43, -8.0), (-22.96, 55.43, 8.0), (-11.71, 58.85, -8.0), (-11.71, 58.85, 8.0)], [], [(0, 1, 3, 2), (2, 3, 5, 4), (4, 5, 7, 6), (6, 7, 9, 8), (8, 9, 11, 10), (10, 11, 13, 12), (12, 13, 15, 14), (14, 15, 17, 16), (16, 17, 19, 18), (18, 19, 21, 20), (20, 21, 23, 22), (22, 23, 25, 24), (24, 25, 27, 26), (26, 27, 29, 28), (28, 29, 31, 30), (30, 31, 33, 32), (32, 33, 35, 34), (34, 35, 37, 36), (36, 37, 39, 38), (38, 39, 41, 40), (40, 41, 43, 42), (42, 43, 45, 44), (44, 45, 47, 46), (46, 47, 49, 48), (48, 49, 51, 50), (50, 51, 53, 52), (52, 53, 55, 54), (54, 55, 57, 56), (56, 57, 59, 58), (58, 59, 61, 60), (3, 1, 63, 61, 59, 57, 55, 53, 51, 49, 47, 45, 43, 41, 39, 37, 35, 33, 31, 29, 27, 25, 23, 21, 19, 17, 15, 13, 11, 9, 7, 5), (60, 61, 63, 62), (62, 63, 1, 0), (0, 2, 4, 6, 8, 10, 12, 14, 16, 18, 20, 22, 24, 26, 28, 30, 32, 34, 36, 38, 40, 42, 44, 46, 48, 50, 52, 54, 56, 58, 60, 62)])
_uv = me_cylinder_006.uv_layers.new(name='UVMap')
_uv.uv.foreach_set('vector', [1.0, 0.5, 1.0, 1.0, 0.9688, 1.0, 0.9688, 0.5, 0.9688, 0.5, 0.9688, 1.0, 0.9375, 1.0, 0.9375, 0.5, 0.9375, 0.5, 0.9375, 1.0, 0.9062, 1.0, 0.9062, 0.5, 0.9062, 0.5, 0.9062, 1.0, 0.875, 1.0, 0.875, 0.5, 0.875, 0.5, 0.875, 1.0, 0.8438, 1.0, 0.8438, 0.5, 0.8438, 0.5, 0.8438, 1.0, 0.8125, 1.0, 0.8125, 0.5, 0.8125, 0.5, 0.8125, 1.0, 0.7812, 1.0, 0.7812, 0.5, 0.7812, 0.5, 0.7812, 1.0, 0.75, 1.0, 0.75, 0.5, 0.75, 0.5, 0.75, 1.0, 0.7188, 1.0, 0.7188, 0.5, 0.7188, 0.5, 0.7188, 1.0, 0.6875, 1.0, 0.6875, 0.5, 0.6875, 0.5, 0.6875, 1.0, 0.6562, 1.0, 0.6562, 0.5, 0.6562, 0.5, 0.6562, 1.0, 0.625, 1.0, 0.625, 0.5, 0.625, 0.5, 0.625, 1.0, 0.5938, 1.0, 0.5938, 0.5, 0.5938, 0.5, 0.5938, 1.0, 0.5625, 1.0, 0.5625, 0.5, 0.5625, 0.5, 0.5625, 1.0, 0.5312, 1.0, 0.5312, 0.5, 0.5312, 0.5, 0.5312, 1.0, 0.5, 1.0, 0.5, 0.5, 0.5, 0.5, 0.5, 1.0, 0.4688, 1.0, 0.4688, 0.5, 0.4688, 0.5, 0.4688, 1.0, 0.4375, 1.0, 0.4375, 0.5, 0.4375, 0.5, 0.4375, 1.0, 0.4062, 1.0, 0.4062, 0.5, 0.4062, 0.5, 0.4062, 1.0, 0.375, 1.0, 0.375, 0.5, 0.375, 0.5, 0.375, 1.0, 0.3438, 1.0, 0.3438, 0.5, 0.3438, 0.5, 0.3438, 1.0, 0.3125, 1.0, 0.3125, 0.5, 0.3125, 0.5, 0.3125, 1.0, 0.2812, 1.0, 0.2812, 0.5, 0.2812, 0.5, 0.2812, 1.0, 0.25, 1.0, 0.25, 0.5, 0.25, 0.5, 0.25, 1.0, 0.2188, 1.0, 0.2188, 0.5, 0.2188, 0.5, 0.2188, 1.0, 0.1875, 1.0, 0.1875, 0.5, 0.1875, 0.5, 0.1875, 1.0, 0.1562, 1.0, 0.1562, 0.5, 0.1562, 0.5, 0.1562, 1.0, 0.125, 1.0, 0.125, 0.5, 0.125, 0.5, 0.125, 1.0, 0.09375, 1.0, 0.09375, 0.5, 0.09375, 0.5, 0.09375, 1.0, 0.0625, 1.0, 0.0625, 0.5, 0.2968, 0.4854, 0.25, 0.49, 0.2032, 0.4854, 0.1582, 0.4717, 0.1167, 0.4496, 0.08029, 0.4197, 0.05045, 0.3833, 0.02827, 0.3418, 0.01461, 0.2968, 0.01, 0.25, 0.01461, 0.2032, 0.02827, 0.1582, 0.05045, 0.1167, 0.08029, 0.08029, 0.1167, 0.05045, 0.1582, 0.02827, 0.2032, 0.01461, 0.25, 0.01, 0.2968, 0.01461, 0.3418, 0.02827, 0.3833, 0.05045, 0.4197, 0.08029, 0.4496, 0.1167, 0.4717, 0.1582, 0.4854, 0.2032, 0.49, 0.25, 0.4854, 0.2968, 0.4717, 0.3418, 0.4496, 0.3833, 0.4197, 0.4197, 0.3833, 0.4496, 0.3418, 0.4717, 0.0625, 0.5, 0.0625, 1.0, 0.03125, 1.0, 0.03125, 0.5, 0.03125, 0.5, 0.03125, 1.0, 0.0, 1.0, 0.0, 0.5, 0.75, 0.49, 0.7968, 0.4854, 0.8418, 0.4717, 0.8833, 0.4496, 0.9197, 0.4197, 0.9496, 0.3833, 0.9717, 0.3418, 0.9854, 0.2968, 0.99, 0.25, 0.9854, 0.2032, 0.9717, 0.1582, 0.9496, 0.1167, 0.9197, 0.08029, 0.8833, 0.05045, 0.8418, 0.02827, 0.7968, 0.01461, 0.75, 0.01, 0.7032, 0.01461, 0.6582, 0.02827, 0.6167, 0.05045, 0.5803, 0.08029, 0.5504, 0.1167, 0.5283, 0.1582, 0.5146, 0.2032, 0.51, 0.25, 0.5146, 0.2968, 0.5283, 0.3418, 0.5504, 0.3833, 0.5803, 0.4197, 0.6167, 0.4496, 0.6582, 0.4717, 0.7032, 0.4854])
me_cylinder_006.use_remesh_fix_poles = True
me_cylinder_006.use_remesh_preserve_attributes = False
me_cylinder_006.update()
me_cylinder_007 = bpy.data.meshes.new('Cylinder.007')
me_cylinder_007.from_pydata([(0.0, 60.0, -8.0), (0.0, 60.0, 8.0), (11.71, 58.85, -8.0), (11.71, 58.85, 8.0), (22.96, 55.43, -8.0), (22.96, 55.43, 8.0), (33.33, 49.89, -8.0), (33.33, 49.89, 8.0), (42.43, 42.43, -8.0), (42.43, 42.43, 8.0), (49.89, 33.33, -8.0), (49.89, 33.33, 8.0), (55.43, 22.96, -8.0), (55.43, 22.96, 8.0), (58.85, 11.71, -8.0), (58.85, 11.71, 8.0), (60.0, -2.623e-06, -8.0), (60.0, -2.623e-06, 8.0), (58.85, -11.71, -8.0), (58.85, -11.71, 8.0), (55.43, -22.96, -8.0), (55.43, -22.96, 8.0), (49.89, -33.33, -8.0), (49.89, -33.33, 8.0), (42.43, -42.43, -8.0), (42.43, -42.43, 8.0), (33.33, -49.89, -8.0), (33.33, -49.89, 8.0), (22.96, -55.43, -8.0), (22.96, -55.43, 8.0), (11.71, -58.85, -8.0), (11.71, -58.85, 8.0), (-5.245e-06, -60.0, -8.0), (-5.245e-06, -60.0, 8.0), (-11.71, -58.85, -8.0), (-11.71, -58.85, 8.0), (-22.96, -55.43, -8.0), (-22.96, -55.43, 8.0), (-33.33, -49.89, -8.0), (-33.33, -49.89, 8.0), (-42.43, -42.43, -8.0), (-42.43, -42.43, 8.0), (-49.89, -33.33, -8.0), (-49.89, -33.33, 8.0), (-55.43, -22.96, -8.0), (-55.43, -22.96, 8.0), (-58.85, -11.71, -8.0), (-58.85, -11.71, 8.0), (-60.0, 7.155e-07, -8.0), (-60.0, 7.155e-07, 8.0), (-58.85, 11.71, -8.0), (-58.85, 11.71, 8.0), (-55.43, 22.96, -8.0), (-55.43, 22.96, 8.0), (-49.89, 33.33, -8.0), (-49.89, 33.33, 8.0), (-42.43, 42.43, -8.0), (-42.43, 42.43, 8.0), (-33.33, 49.89, -8.0), (-33.33, 49.89, 8.0), (-22.96, 55.43, -8.0), (-22.96, 55.43, 8.0), (-11.71, 58.85, -8.0), (-11.71, 58.85, 8.0)], [], [(0, 1, 3, 2), (2, 3, 5, 4), (4, 5, 7, 6), (6, 7, 9, 8), (8, 9, 11, 10), (10, 11, 13, 12), (12, 13, 15, 14), (14, 15, 17, 16), (16, 17, 19, 18), (18, 19, 21, 20), (20, 21, 23, 22), (22, 23, 25, 24), (24, 25, 27, 26), (26, 27, 29, 28), (28, 29, 31, 30), (30, 31, 33, 32), (32, 33, 35, 34), (34, 35, 37, 36), (36, 37, 39, 38), (38, 39, 41, 40), (40, 41, 43, 42), (42, 43, 45, 44), (44, 45, 47, 46), (46, 47, 49, 48), (48, 49, 51, 50), (50, 51, 53, 52), (52, 53, 55, 54), (54, 55, 57, 56), (56, 57, 59, 58), (58, 59, 61, 60), (3, 1, 63, 61, 59, 57, 55, 53, 51, 49, 47, 45, 43, 41, 39, 37, 35, 33, 31, 29, 27, 25, 23, 21, 19, 17, 15, 13, 11, 9, 7, 5), (60, 61, 63, 62), (62, 63, 1, 0), (0, 2, 4, 6, 8, 10, 12, 14, 16, 18, 20, 22, 24, 26, 28, 30, 32, 34, 36, 38, 40, 42, 44, 46, 48, 50, 52, 54, 56, 58, 60, 62)])
_uv = me_cylinder_007.uv_layers.new(name='UVMap')
_uv.uv.foreach_set('vector', [1.0, 0.5, 1.0, 1.0, 0.9688, 1.0, 0.9688, 0.5, 0.9688, 0.5, 0.9688, 1.0, 0.9375, 1.0, 0.9375, 0.5, 0.9375, 0.5, 0.9375, 1.0, 0.9062, 1.0, 0.9062, 0.5, 0.9062, 0.5, 0.9062, 1.0, 0.875, 1.0, 0.875, 0.5, 0.875, 0.5, 0.875, 1.0, 0.8438, 1.0, 0.8438, 0.5, 0.8438, 0.5, 0.8438, 1.0, 0.8125, 1.0, 0.8125, 0.5, 0.8125, 0.5, 0.8125, 1.0, 0.7812, 1.0, 0.7812, 0.5, 0.7812, 0.5, 0.7812, 1.0, 0.75, 1.0, 0.75, 0.5, 0.75, 0.5, 0.75, 1.0, 0.7188, 1.0, 0.7188, 0.5, 0.7188, 0.5, 0.7188, 1.0, 0.6875, 1.0, 0.6875, 0.5, 0.6875, 0.5, 0.6875, 1.0, 0.6562, 1.0, 0.6562, 0.5, 0.6562, 0.5, 0.6562, 1.0, 0.625, 1.0, 0.625, 0.5, 0.625, 0.5, 0.625, 1.0, 0.5938, 1.0, 0.5938, 0.5, 0.5938, 0.5, 0.5938, 1.0, 0.5625, 1.0, 0.5625, 0.5, 0.5625, 0.5, 0.5625, 1.0, 0.5312, 1.0, 0.5312, 0.5, 0.5312, 0.5, 0.5312, 1.0, 0.5, 1.0, 0.5, 0.5, 0.5, 0.5, 0.5, 1.0, 0.4688, 1.0, 0.4688, 0.5, 0.4688, 0.5, 0.4688, 1.0, 0.4375, 1.0, 0.4375, 0.5, 0.4375, 0.5, 0.4375, 1.0, 0.4062, 1.0, 0.4062, 0.5, 0.4062, 0.5, 0.4062, 1.0, 0.375, 1.0, 0.375, 0.5, 0.375, 0.5, 0.375, 1.0, 0.3438, 1.0, 0.3438, 0.5, 0.3438, 0.5, 0.3438, 1.0, 0.3125, 1.0, 0.3125, 0.5, 0.3125, 0.5, 0.3125, 1.0, 0.2812, 1.0, 0.2812, 0.5, 0.2812, 0.5, 0.2812, 1.0, 0.25, 1.0, 0.25, 0.5, 0.25, 0.5, 0.25, 1.0, 0.2188, 1.0, 0.2188, 0.5, 0.2188, 0.5, 0.2188, 1.0, 0.1875, 1.0, 0.1875, 0.5, 0.1875, 0.5, 0.1875, 1.0, 0.1562, 1.0, 0.1562, 0.5, 0.1562, 0.5, 0.1562, 1.0, 0.125, 1.0, 0.125, 0.5, 0.125, 0.5, 0.125, 1.0, 0.09375, 1.0, 0.09375, 0.5, 0.09375, 0.5, 0.09375, 1.0, 0.0625, 1.0, 0.0625, 0.5, 0.2968, 0.4854, 0.25, 0.49, 0.2032, 0.4854, 0.1582, 0.4717, 0.1167, 0.4496, 0.08029, 0.4197, 0.05045, 0.3833, 0.02827, 0.3418, 0.01461, 0.2968, 0.01, 0.25, 0.01461, 0.2032, 0.02827, 0.1582, 0.05045, 0.1167, 0.08029, 0.08029, 0.1167, 0.05045, 0.1582, 0.02827, 0.2032, 0.01461, 0.25, 0.01, 0.2968, 0.01461, 0.3418, 0.02827, 0.3833, 0.05045, 0.4197, 0.08029, 0.4496, 0.1167, 0.4717, 0.1582, 0.4854, 0.2032, 0.49, 0.25, 0.4854, 0.2968, 0.4717, 0.3418, 0.4496, 0.3833, 0.4197, 0.4197, 0.3833, 0.4496, 0.3418, 0.4717, 0.0625, 0.5, 0.0625, 1.0, 0.03125, 1.0, 0.03125, 0.5, 0.03125, 0.5, 0.03125, 1.0, 0.0, 1.0, 0.0, 0.5, 0.75, 0.49, 0.7968, 0.4854, 0.8418, 0.4717, 0.8833, 0.4496, 0.9197, 0.4197, 0.9496, 0.3833, 0.9717, 0.3418, 0.9854, 0.2968, 0.99, 0.25, 0.9854, 0.2032, 0.9717, 0.1582, 0.9496, 0.1167, 0.9197, 0.08029, 0.8833, 0.05045, 0.8418, 0.02827, 0.7968, 0.01461, 0.75, 0.01, 0.7032, 0.01461, 0.6582, 0.02827, 0.6167, 0.05045, 0.5803, 0.08029, 0.5504, 0.1167, 0.5283, 0.1582, 0.5146, 0.2032, 0.51, 0.25, 0.5146, 0.2968, 0.5283, 0.3418, 0.5504, 0.3833, 0.5803, 0.4197, 0.6167, 0.4496, 0.6582, 0.4717, 0.7032, 0.4854])
me_cylinder_007.use_remesh_fix_poles = True
me_cylinder_007.use_remesh_preserve_attributes = False
me_cylinder_007.update()
me_cylinder_008 = bpy.data.meshes.new('Cylinder.008')
me_cylinder_008.from_pydata([(0.0, 60.0, -8.0), (0.0, 60.0, 8.0), (11.71, 58.85, -8.0), (11.71, 58.85, 8.0), (22.96, 55.43, -8.0), (22.96, 55.43, 8.0), (33.33, 49.89, -8.0), (33.33, 49.89, 8.0), (42.43, 42.43, -8.0), (42.43, 42.43, 8.0), (49.89, 33.33, -8.0), (49.89, 33.33, 8.0), (55.43, 22.96, -8.0), (55.43, 22.96, 8.0), (58.85, 11.71, -8.0), (58.85, 11.71, 8.0), (60.0, -2.623e-06, -8.0), (60.0, -2.623e-06, 8.0), (58.85, -11.71, -8.0), (58.85, -11.71, 8.0), (55.43, -22.96, -8.0), (55.43, -22.96, 8.0), (49.89, -33.33, -8.0), (49.89, -33.33, 8.0), (42.43, -42.43, -8.0), (42.43, -42.43, 8.0), (33.33, -49.89, -8.0), (33.33, -49.89, 8.0), (22.96, -55.43, -8.0), (22.96, -55.43, 8.0), (11.71, -58.85, -8.0), (11.71, -58.85, 8.0), (-5.245e-06, -60.0, -8.0), (-5.245e-06, -60.0, 8.0), (-11.71, -58.85, -8.0), (-11.71, -58.85, 8.0), (-22.96, -55.43, -8.0), (-22.96, -55.43, 8.0), (-33.33, -49.89, -8.0), (-33.33, -49.89, 8.0), (-42.43, -42.43, -8.0), (-42.43, -42.43, 8.0), (-49.89, -33.33, -8.0), (-49.89, -33.33, 8.0), (-55.43, -22.96, -8.0), (-55.43, -22.96, 8.0), (-58.85, -11.71, -8.0), (-58.85, -11.71, 8.0), (-60.0, 7.155e-07, -8.0), (-60.0, 7.155e-07, 8.0), (-58.85, 11.71, -8.0), (-58.85, 11.71, 8.0), (-55.43, 22.96, -8.0), (-55.43, 22.96, 8.0), (-49.89, 33.33, -8.0), (-49.89, 33.33, 8.0), (-42.43, 42.43, -8.0), (-42.43, 42.43, 8.0), (-33.33, 49.89, -8.0), (-33.33, 49.89, 8.0), (-22.96, 55.43, -8.0), (-22.96, 55.43, 8.0), (-11.71, 58.85, -8.0), (-11.71, 58.85, 8.0)], [], [(0, 1, 3, 2), (2, 3, 5, 4), (4, 5, 7, 6), (6, 7, 9, 8), (8, 9, 11, 10), (10, 11, 13, 12), (12, 13, 15, 14), (14, 15, 17, 16), (16, 17, 19, 18), (18, 19, 21, 20), (20, 21, 23, 22), (22, 23, 25, 24), (24, 25, 27, 26), (26, 27, 29, 28), (28, 29, 31, 30), (30, 31, 33, 32), (32, 33, 35, 34), (34, 35, 37, 36), (36, 37, 39, 38), (38, 39, 41, 40), (40, 41, 43, 42), (42, 43, 45, 44), (44, 45, 47, 46), (46, 47, 49, 48), (48, 49, 51, 50), (50, 51, 53, 52), (52, 53, 55, 54), (54, 55, 57, 56), (56, 57, 59, 58), (58, 59, 61, 60), (3, 1, 63, 61, 59, 57, 55, 53, 51, 49, 47, 45, 43, 41, 39, 37, 35, 33, 31, 29, 27, 25, 23, 21, 19, 17, 15, 13, 11, 9, 7, 5), (60, 61, 63, 62), (62, 63, 1, 0), (0, 2, 4, 6, 8, 10, 12, 14, 16, 18, 20, 22, 24, 26, 28, 30, 32, 34, 36, 38, 40, 42, 44, 46, 48, 50, 52, 54, 56, 58, 60, 62)])
_uv = me_cylinder_008.uv_layers.new(name='UVMap')
_uv.uv.foreach_set('vector', [1.0, 0.5, 1.0, 1.0, 0.9688, 1.0, 0.9688, 0.5, 0.9688, 0.5, 0.9688, 1.0, 0.9375, 1.0, 0.9375, 0.5, 0.9375, 0.5, 0.9375, 1.0, 0.9062, 1.0, 0.9062, 0.5, 0.9062, 0.5, 0.9062, 1.0, 0.875, 1.0, 0.875, 0.5, 0.875, 0.5, 0.875, 1.0, 0.8438, 1.0, 0.8438, 0.5, 0.8438, 0.5, 0.8438, 1.0, 0.8125, 1.0, 0.8125, 0.5, 0.8125, 0.5, 0.8125, 1.0, 0.7812, 1.0, 0.7812, 0.5, 0.7812, 0.5, 0.7812, 1.0, 0.75, 1.0, 0.75, 0.5, 0.75, 0.5, 0.75, 1.0, 0.7188, 1.0, 0.7188, 0.5, 0.7188, 0.5, 0.7188, 1.0, 0.6875, 1.0, 0.6875, 0.5, 0.6875, 0.5, 0.6875, 1.0, 0.6562, 1.0, 0.6562, 0.5, 0.6562, 0.5, 0.6562, 1.0, 0.625, 1.0, 0.625, 0.5, 0.625, 0.5, 0.625, 1.0, 0.5938, 1.0, 0.5938, 0.5, 0.5938, 0.5, 0.5938, 1.0, 0.5625, 1.0, 0.5625, 0.5, 0.5625, 0.5, 0.5625, 1.0, 0.5312, 1.0, 0.5312, 0.5, 0.5312, 0.5, 0.5312, 1.0, 0.5, 1.0, 0.5, 0.5, 0.5, 0.5, 0.5, 1.0, 0.4688, 1.0, 0.4688, 0.5, 0.4688, 0.5, 0.4688, 1.0, 0.4375, 1.0, 0.4375, 0.5, 0.4375, 0.5, 0.4375, 1.0, 0.4062, 1.0, 0.4062, 0.5, 0.4062, 0.5, 0.4062, 1.0, 0.375, 1.0, 0.375, 0.5, 0.375, 0.5, 0.375, 1.0, 0.3438, 1.0, 0.3438, 0.5, 0.3438, 0.5, 0.3438, 1.0, 0.3125, 1.0, 0.3125, 0.5, 0.3125, 0.5, 0.3125, 1.0, 0.2812, 1.0, 0.2812, 0.5, 0.2812, 0.5, 0.2812, 1.0, 0.25, 1.0, 0.25, 0.5, 0.25, 0.5, 0.25, 1.0, 0.2188, 1.0, 0.2188, 0.5, 0.2188, 0.5, 0.2188, 1.0, 0.1875, 1.0, 0.1875, 0.5, 0.1875, 0.5, 0.1875, 1.0, 0.1562, 1.0, 0.1562, 0.5, 0.1562, 0.5, 0.1562, 1.0, 0.125, 1.0, 0.125, 0.5, 0.125, 0.5, 0.125, 1.0, 0.09375, 1.0, 0.09375, 0.5, 0.09375, 0.5, 0.09375, 1.0, 0.0625, 1.0, 0.0625, 0.5, 0.2968, 0.4854, 0.25, 0.49, 0.2032, 0.4854, 0.1582, 0.4717, 0.1167, 0.4496, 0.08029, 0.4197, 0.05045, 0.3833, 0.02827, 0.3418, 0.01461, 0.2968, 0.01, 0.25, 0.01461, 0.2032, 0.02827, 0.1582, 0.05045, 0.1167, 0.08029, 0.08029, 0.1167, 0.05045, 0.1582, 0.02827, 0.2032, 0.01461, 0.25, 0.01, 0.2968, 0.01461, 0.3418, 0.02827, 0.3833, 0.05045, 0.4197, 0.08029, 0.4496, 0.1167, 0.4717, 0.1582, 0.4854, 0.2032, 0.49, 0.25, 0.4854, 0.2968, 0.4717, 0.3418, 0.4496, 0.3833, 0.4197, 0.4197, 0.3833, 0.4496, 0.3418, 0.4717, 0.0625, 0.5, 0.0625, 1.0, 0.03125, 1.0, 0.03125, 0.5, 0.03125, 0.5, 0.03125, 1.0, 0.0, 1.0, 0.0, 0.5, 0.75, 0.49, 0.7968, 0.4854, 0.8418, 0.4717, 0.8833, 0.4496, 0.9197, 0.4197, 0.9496, 0.3833, 0.9717, 0.3418, 0.9854, 0.2968, 0.99, 0.25, 0.9854, 0.2032, 0.9717, 0.1582, 0.9496, 0.1167, 0.9197, 0.08029, 0.8833, 0.05045, 0.8418, 0.02827, 0.7968, 0.01461, 0.75, 0.01, 0.7032, 0.01461, 0.6582, 0.02827, 0.6167, 0.05045, 0.5803, 0.08029, 0.5504, 0.1167, 0.5283, 0.1582, 0.5146, 0.2032, 0.51, 0.25, 0.5146, 0.2968, 0.5283, 0.3418, 0.5504, 0.3833, 0.5803, 0.4197, 0.6167, 0.4496, 0.6582, 0.4717, 0.7032, 0.4854])
me_cylinder_008.use_remesh_fix_poles = True
me_cylinder_008.use_remesh_preserve_attributes = False
me_cylinder_008.update()
me_cylinder_009 = bpy.data.meshes.new('Cylinder.009')
me_cylinder_009.from_pydata([(0.0, 60.0, -8.0), (0.0, 60.0, 8.0), (11.71, 58.85, -8.0), (11.71, 58.85, 8.0), (22.96, 55.43, -8.0), (22.96, 55.43, 8.0), (33.33, 49.89, -8.0), (33.33, 49.89, 8.0), (42.43, 42.43, -8.0), (42.43, 42.43, 8.0), (49.89, 33.33, -8.0), (49.89, 33.33, 8.0), (55.43, 22.96, -8.0), (55.43, 22.96, 8.0), (58.85, 11.71, -8.0), (58.85, 11.71, 8.0), (60.0, -2.623e-06, -8.0), (60.0, -2.623e-06, 8.0), (58.85, -11.71, -8.0), (58.85, -11.71, 8.0), (55.43, -22.96, -8.0), (55.43, -22.96, 8.0), (49.89, -33.33, -8.0), (49.89, -33.33, 8.0), (42.43, -42.43, -8.0), (42.43, -42.43, 8.0), (33.33, -49.89, -8.0), (33.33, -49.89, 8.0), (22.96, -55.43, -8.0), (22.96, -55.43, 8.0), (11.71, -58.85, -8.0), (11.71, -58.85, 8.0), (-5.245e-06, -60.0, -8.0), (-5.245e-06, -60.0, 8.0), (-11.71, -58.85, -8.0), (-11.71, -58.85, 8.0), (-22.96, -55.43, -8.0), (-22.96, -55.43, 8.0), (-33.33, -49.89, -8.0), (-33.33, -49.89, 8.0), (-42.43, -42.43, -8.0), (-42.43, -42.43, 8.0), (-49.89, -33.33, -8.0), (-49.89, -33.33, 8.0), (-55.43, -22.96, -8.0), (-55.43, -22.96, 8.0), (-58.85, -11.71, -8.0), (-58.85, -11.71, 8.0), (-60.0, 7.155e-07, -8.0), (-60.0, 7.155e-07, 8.0), (-58.85, 11.71, -8.0), (-58.85, 11.71, 8.0), (-55.43, 22.96, -8.0), (-55.43, 22.96, 8.0), (-49.89, 33.33, -8.0), (-49.89, 33.33, 8.0), (-42.43, 42.43, -8.0), (-42.43, 42.43, 8.0), (-33.33, 49.89, -8.0), (-33.33, 49.89, 8.0), (-22.96, 55.43, -8.0), (-22.96, 55.43, 8.0), (-11.71, 58.85, -8.0), (-11.71, 58.85, 8.0)], [], [(0, 1, 3, 2), (2, 3, 5, 4), (4, 5, 7, 6), (6, 7, 9, 8), (8, 9, 11, 10), (10, 11, 13, 12), (12, 13, 15, 14), (14, 15, 17, 16), (16, 17, 19, 18), (18, 19, 21, 20), (20, 21, 23, 22), (22, 23, 25, 24), (24, 25, 27, 26), (26, 27, 29, 28), (28, 29, 31, 30), (30, 31, 33, 32), (32, 33, 35, 34), (34, 35, 37, 36), (36, 37, 39, 38), (38, 39, 41, 40), (40, 41, 43, 42), (42, 43, 45, 44), (44, 45, 47, 46), (46, 47, 49, 48), (48, 49, 51, 50), (50, 51, 53, 52), (52, 53, 55, 54), (54, 55, 57, 56), (56, 57, 59, 58), (58, 59, 61, 60), (3, 1, 63, 61, 59, 57, 55, 53, 51, 49, 47, 45, 43, 41, 39, 37, 35, 33, 31, 29, 27, 25, 23, 21, 19, 17, 15, 13, 11, 9, 7, 5), (60, 61, 63, 62), (62, 63, 1, 0), (0, 2, 4, 6, 8, 10, 12, 14, 16, 18, 20, 22, 24, 26, 28, 30, 32, 34, 36, 38, 40, 42, 44, 46, 48, 50, 52, 54, 56, 58, 60, 62)])
_uv = me_cylinder_009.uv_layers.new(name='UVMap')
_uv.uv.foreach_set('vector', [1.0, 0.5, 1.0, 1.0, 0.9688, 1.0, 0.9688, 0.5, 0.9688, 0.5, 0.9688, 1.0, 0.9375, 1.0, 0.9375, 0.5, 0.9375, 0.5, 0.9375, 1.0, 0.9062, 1.0, 0.9062, 0.5, 0.9062, 0.5, 0.9062, 1.0, 0.875, 1.0, 0.875, 0.5, 0.875, 0.5, 0.875, 1.0, 0.8438, 1.0, 0.8438, 0.5, 0.8438, 0.5, 0.8438, 1.0, 0.8125, 1.0, 0.8125, 0.5, 0.8125, 0.5, 0.8125, 1.0, 0.7812, 1.0, 0.7812, 0.5, 0.7812, 0.5, 0.7812, 1.0, 0.75, 1.0, 0.75, 0.5, 0.75, 0.5, 0.75, 1.0, 0.7188, 1.0, 0.7188, 0.5, 0.7188, 0.5, 0.7188, 1.0, 0.6875, 1.0, 0.6875, 0.5, 0.6875, 0.5, 0.6875, 1.0, 0.6562, 1.0, 0.6562, 0.5, 0.6562, 0.5, 0.6562, 1.0, 0.625, 1.0, 0.625, 0.5, 0.625, 0.5, 0.625, 1.0, 0.5938, 1.0, 0.5938, 0.5, 0.5938, 0.5, 0.5938, 1.0, 0.5625, 1.0, 0.5625, 0.5, 0.5625, 0.5, 0.5625, 1.0, 0.5312, 1.0, 0.5312, 0.5, 0.5312, 0.5, 0.5312, 1.0, 0.5, 1.0, 0.5, 0.5, 0.5, 0.5, 0.5, 1.0, 0.4688, 1.0, 0.4688, 0.5, 0.4688, 0.5, 0.4688, 1.0, 0.4375, 1.0, 0.4375, 0.5, 0.4375, 0.5, 0.4375, 1.0, 0.4062, 1.0, 0.4062, 0.5, 0.4062, 0.5, 0.4062, 1.0, 0.375, 1.0, 0.375, 0.5, 0.375, 0.5, 0.375, 1.0, 0.3438, 1.0, 0.3438, 0.5, 0.3438, 0.5, 0.3438, 1.0, 0.3125, 1.0, 0.3125, 0.5, 0.3125, 0.5, 0.3125, 1.0, 0.2812, 1.0, 0.2812, 0.5, 0.2812, 0.5, 0.2812, 1.0, 0.25, 1.0, 0.25, 0.5, 0.25, 0.5, 0.25, 1.0, 0.2188, 1.0, 0.2188, 0.5, 0.2188, 0.5, 0.2188, 1.0, 0.1875, 1.0, 0.1875, 0.5, 0.1875, 0.5, 0.1875, 1.0, 0.1562, 1.0, 0.1562, 0.5, 0.1562, 0.5, 0.1562, 1.0, 0.125, 1.0, 0.125, 0.5, 0.125, 0.5, 0.125, 1.0, 0.09375, 1.0, 0.09375, 0.5, 0.09375, 0.5, 0.09375, 1.0, 0.0625, 1.0, 0.0625, 0.5, 0.2968, 0.4854, 0.25, 0.49, 0.2032, 0.4854, 0.1582, 0.4717, 0.1167, 0.4496, 0.08029, 0.4197, 0.05045, 0.3833, 0.02827, 0.3418, 0.01461, 0.2968, 0.01, 0.25, 0.01461, 0.2032, 0.02827, 0.1582, 0.05045, 0.1167, 0.08029, 0.08029, 0.1167, 0.05045, 0.1582, 0.02827, 0.2032, 0.01461, 0.25, 0.01, 0.2968, 0.01461, 0.3418, 0.02827, 0.3833, 0.05045, 0.4197, 0.08029, 0.4496, 0.1167, 0.4717, 0.1582, 0.4854, 0.2032, 0.49, 0.25, 0.4854, 0.2968, 0.4717, 0.3418, 0.4496, 0.3833, 0.4197, 0.4197, 0.3833, 0.4496, 0.3418, 0.4717, 0.0625, 0.5, 0.0625, 1.0, 0.03125, 1.0, 0.03125, 0.5, 0.03125, 0.5, 0.03125, 1.0, 0.0, 1.0, 0.0, 0.5, 0.75, 0.49, 0.7968, 0.4854, 0.8418, 0.4717, 0.8833, 0.4496, 0.9197, 0.4197, 0.9496, 0.3833, 0.9717, 0.3418, 0.9854, 0.2968, 0.99, 0.25, 0.9854, 0.2032, 0.9717, 0.1582, 0.9496, 0.1167, 0.9197, 0.08029, 0.8833, 0.05045, 0.8418, 0.02827, 0.7968, 0.01461, 0.75, 0.01, 0.7032, 0.01461, 0.6582, 0.02827, 0.6167, 0.05045, 0.5803, 0.08029, 0.5504, 0.1167, 0.5283, 0.1582, 0.5146, 0.2032, 0.51, 0.25, 0.5146, 0.2968, 0.5283, 0.3418, 0.5504, 0.3833, 0.5803, 0.4197, 0.6167, 0.4496, 0.6582, 0.4717, 0.7032, 0.4854])
me_cylinder_009.use_remesh_fix_poles = True
me_cylinder_009.use_remesh_preserve_attributes = False
me_cylinder_009.update()
me_cylinder_010 = bpy.data.meshes.new('Cylinder.010')
me_cylinder_010.from_pydata([(0.0, 60.0, -8.0), (0.0, 60.0, 8.0), (11.71, 58.85, -8.0), (11.71, 58.85, 8.0), (22.96, 55.43, -8.0), (22.96, 55.43, 8.0), (33.33, 49.89, -8.0), (33.33, 49.89, 8.0), (42.43, 42.43, -8.0), (42.43, 42.43, 8.0), (49.89, 33.33, -8.0), (49.89, 33.33, 8.0), (55.43, 22.96, -8.0), (55.43, 22.96, 8.0), (58.85, 11.71, -8.0), (58.85, 11.71, 8.0), (60.0, -2.623e-06, -8.0), (60.0, -2.623e-06, 8.0), (58.85, -11.71, -8.0), (58.85, -11.71, 8.0), (55.43, -22.96, -8.0), (55.43, -22.96, 8.0), (49.89, -33.33, -8.0), (49.89, -33.33, 8.0), (42.43, -42.43, -8.0), (42.43, -42.43, 8.0), (33.33, -49.89, -8.0), (33.33, -49.89, 8.0), (22.96, -55.43, -8.0), (22.96, -55.43, 8.0), (11.71, -58.85, -8.0), (11.71, -58.85, 8.0), (-5.245e-06, -60.0, -8.0), (-5.245e-06, -60.0, 8.0), (-11.71, -58.85, -8.0), (-11.71, -58.85, 8.0), (-22.96, -55.43, -8.0), (-22.96, -55.43, 8.0), (-33.33, -49.89, -8.0), (-33.33, -49.89, 8.0), (-42.43, -42.43, -8.0), (-42.43, -42.43, 8.0), (-49.89, -33.33, -8.0), (-49.89, -33.33, 8.0), (-55.43, -22.96, -8.0), (-55.43, -22.96, 8.0), (-58.85, -11.71, -8.0), (-58.85, -11.71, 8.0), (-60.0, 7.155e-07, -8.0), (-60.0, 7.155e-07, 8.0), (-58.85, 11.71, -8.0), (-58.85, 11.71, 8.0), (-55.43, 22.96, -8.0), (-55.43, 22.96, 8.0), (-49.89, 33.33, -8.0), (-49.89, 33.33, 8.0), (-42.43, 42.43, -8.0), (-42.43, 42.43, 8.0), (-33.33, 49.89, -8.0), (-33.33, 49.89, 8.0), (-22.96, 55.43, -8.0), (-22.96, 55.43, 8.0), (-11.71, 58.85, -8.0), (-11.71, 58.85, 8.0)], [], [(0, 1, 3, 2), (2, 3, 5, 4), (4, 5, 7, 6), (6, 7, 9, 8), (8, 9, 11, 10), (10, 11, 13, 12), (12, 13, 15, 14), (14, 15, 17, 16), (16, 17, 19, 18), (18, 19, 21, 20), (20, 21, 23, 22), (22, 23, 25, 24), (24, 25, 27, 26), (26, 27, 29, 28), (28, 29, 31, 30), (30, 31, 33, 32), (32, 33, 35, 34), (34, 35, 37, 36), (36, 37, 39, 38), (38, 39, 41, 40), (40, 41, 43, 42), (42, 43, 45, 44), (44, 45, 47, 46), (46, 47, 49, 48), (48, 49, 51, 50), (50, 51, 53, 52), (52, 53, 55, 54), (54, 55, 57, 56), (56, 57, 59, 58), (58, 59, 61, 60), (3, 1, 63, 61, 59, 57, 55, 53, 51, 49, 47, 45, 43, 41, 39, 37, 35, 33, 31, 29, 27, 25, 23, 21, 19, 17, 15, 13, 11, 9, 7, 5), (60, 61, 63, 62), (62, 63, 1, 0), (0, 2, 4, 6, 8, 10, 12, 14, 16, 18, 20, 22, 24, 26, 28, 30, 32, 34, 36, 38, 40, 42, 44, 46, 48, 50, 52, 54, 56, 58, 60, 62)])
_uv = me_cylinder_010.uv_layers.new(name='UVMap')
_uv.uv.foreach_set('vector', [1.0, 0.5, 1.0, 1.0, 0.9688, 1.0, 0.9688, 0.5, 0.9688, 0.5, 0.9688, 1.0, 0.9375, 1.0, 0.9375, 0.5, 0.9375, 0.5, 0.9375, 1.0, 0.9062, 1.0, 0.9062, 0.5, 0.9062, 0.5, 0.9062, 1.0, 0.875, 1.0, 0.875, 0.5, 0.875, 0.5, 0.875, 1.0, 0.8438, 1.0, 0.8438, 0.5, 0.8438, 0.5, 0.8438, 1.0, 0.8125, 1.0, 0.8125, 0.5, 0.8125, 0.5, 0.8125, 1.0, 0.7812, 1.0, 0.7812, 0.5, 0.7812, 0.5, 0.7812, 1.0, 0.75, 1.0, 0.75, 0.5, 0.75, 0.5, 0.75, 1.0, 0.7188, 1.0, 0.7188, 0.5, 0.7188, 0.5, 0.7188, 1.0, 0.6875, 1.0, 0.6875, 0.5, 0.6875, 0.5, 0.6875, 1.0, 0.6562, 1.0, 0.6562, 0.5, 0.6562, 0.5, 0.6562, 1.0, 0.625, 1.0, 0.625, 0.5, 0.625, 0.5, 0.625, 1.0, 0.5938, 1.0, 0.5938, 0.5, 0.5938, 0.5, 0.5938, 1.0, 0.5625, 1.0, 0.5625, 0.5, 0.5625, 0.5, 0.5625, 1.0, 0.5312, 1.0, 0.5312, 0.5, 0.5312, 0.5, 0.5312, 1.0, 0.5, 1.0, 0.5, 0.5, 0.5, 0.5, 0.5, 1.0, 0.4688, 1.0, 0.4688, 0.5, 0.4688, 0.5, 0.4688, 1.0, 0.4375, 1.0, 0.4375, 0.5, 0.4375, 0.5, 0.4375, 1.0, 0.4062, 1.0, 0.4062, 0.5, 0.4062, 0.5, 0.4062, 1.0, 0.375, 1.0, 0.375, 0.5, 0.375, 0.5, 0.375, 1.0, 0.3438, 1.0, 0.3438, 0.5, 0.3438, 0.5, 0.3438, 1.0, 0.3125, 1.0, 0.3125, 0.5, 0.3125, 0.5, 0.3125, 1.0, 0.2812, 1.0, 0.2812, 0.5, 0.2812, 0.5, 0.2812, 1.0, 0.25, 1.0, 0.25, 0.5, 0.25, 0.5, 0.25, 1.0, 0.2188, 1.0, 0.2188, 0.5, 0.2188, 0.5, 0.2188, 1.0, 0.1875, 1.0, 0.1875, 0.5, 0.1875, 0.5, 0.1875, 1.0, 0.1562, 1.0, 0.1562, 0.5, 0.1562, 0.5, 0.1562, 1.0, 0.125, 1.0, 0.125, 0.5, 0.125, 0.5, 0.125, 1.0, 0.09375, 1.0, 0.09375, 0.5, 0.09375, 0.5, 0.09375, 1.0, 0.0625, 1.0, 0.0625, 0.5, 0.2968, 0.4854, 0.25, 0.49, 0.2032, 0.4854, 0.1582, 0.4717, 0.1167, 0.4496, 0.08029, 0.4197, 0.05045, 0.3833, 0.02827, 0.3418, 0.01461, 0.2968, 0.01, 0.25, 0.01461, 0.2032, 0.02827, 0.1582, 0.05045, 0.1167, 0.08029, 0.08029, 0.1167, 0.05045, 0.1582, 0.02827, 0.2032, 0.01461, 0.25, 0.01, 0.2968, 0.01461, 0.3418, 0.02827, 0.3833, 0.05045, 0.4197, 0.08029, 0.4496, 0.1167, 0.4717, 0.1582, 0.4854, 0.2032, 0.49, 0.25, 0.4854, 0.2968, 0.4717, 0.3418, 0.4496, 0.3833, 0.4197, 0.4197, 0.3833, 0.4496, 0.3418, 0.4717, 0.0625, 0.5, 0.0625, 1.0, 0.03125, 1.0, 0.03125, 0.5, 0.03125, 0.5, 0.03125, 1.0, 0.0, 1.0, 0.0, 0.5, 0.75, 0.49, 0.7968, 0.4854, 0.8418, 0.4717, 0.8833, 0.4496, 0.9197, 0.4197, 0.9496, 0.3833, 0.9717, 0.3418, 0.9854, 0.2968, 0.99, 0.25, 0.9854, 0.2032, 0.9717, 0.1582, 0.9496, 0.1167, 0.9197, 0.08029, 0.8833, 0.05045, 0.8418, 0.02827, 0.7968, 0.01461, 0.75, 0.01, 0.7032, 0.01461, 0.6582, 0.02827, 0.6167, 0.05045, 0.5803, 0.08029, 0.5504, 0.1167, 0.5283, 0.1582, 0.5146, 0.2032, 0.51, 0.25, 0.5146, 0.2968, 0.5283, 0.3418, 0.5504, 0.3833, 0.5803, 0.4197, 0.6167, 0.4496, 0.6582, 0.4717, 0.7032, 0.4854])
me_cylinder_010.use_remesh_fix_poles = True
me_cylinder_010.use_remesh_preserve_attributes = False
me_cylinder_010.update()
me_cylinder_011 = bpy.data.meshes.new('Cylinder.011')
me_cylinder_011.from_pydata([(0.0, 60.0, -8.0), (0.0, 60.0, 8.0), (22.96, 55.43, -8.0), (22.96, 55.43, 8.0), (42.43, 42.43, -8.0), (42.43, 42.43, 8.0), (55.43, 22.96, -8.0), (55.43, 22.96, 8.0), (60.0, -2.623e-06, -8.0), (60.0, -2.623e-06, 8.0), (55.43, -22.96, -8.0), (55.43, -22.96, 8.0), (42.43, -42.43, -8.0), (42.43, -42.43, 8.0), (22.96, -55.43, -8.0), (22.96, -55.43, 8.0), (-5.245e-06, -60.0, -8.0), (-5.245e-06, -60.0, 8.0), (-22.96, -55.43, -8.0), (-22.96, -55.43, 8.0), (-42.43, -42.43, -8.0), (-42.43, -42.43, 8.0), (-55.43, -22.96, -8.0), (-55.43, -22.96, 8.0), (-60.0, 7.155e-07, -8.0), (-60.0, 7.155e-07, 8.0), (-55.43, 22.96, -8.0), (-55.43, 22.96, 8.0), (-42.43, 42.43, -8.0), (-42.43, 42.43, 8.0), (-22.96, 55.43, -8.0), (-22.96, 55.43, 8.0)], [], [(0, 1, 3, 2), (2, 3, 5, 4), (4, 5, 7, 6), (6, 7, 9, 8), (8, 9, 11, 10), (10, 11, 13, 12), (12, 13, 15, 14), (14, 15, 17, 16), (16, 17, 19, 18), (18, 19, 21, 20), (20, 21, 23, 22), (22, 23, 25, 24), (24, 25, 27, 26), (26, 27, 29, 28), (3, 1, 31, 29, 27, 25, 23, 21, 19, 17, 15, 13, 11, 9, 7, 5), (28, 29, 31, 30), (30, 31, 1, 0), (0, 2, 4, 6, 8, 10, 12, 14, 16, 18, 20, 22, 24, 26, 28, 30)])
_uv = me_cylinder_011.uv_layers.new(name='UVMap')
_uv.uv.foreach_set('vector', [1.0, 0.5, 1.0, 1.0, 0.9375, 1.0, 0.9375, 0.5, 0.9375, 0.5, 0.9375, 1.0, 0.875, 1.0, 0.875, 0.5, 0.875, 0.5, 0.875, 1.0, 0.8125, 1.0, 0.8125, 0.5, 0.8125, 0.5, 0.8125, 1.0, 0.75, 1.0, 0.75, 0.5, 0.75, 0.5, 0.75, 1.0, 0.6875, 1.0, 0.6875, 0.5, 0.6875, 0.5, 0.6875, 1.0, 0.625, 1.0, 0.625, 0.5, 0.625, 0.5, 0.625, 1.0, 0.5625, 1.0, 0.5625, 0.5, 0.5625, 0.5, 0.5625, 1.0, 0.5, 1.0, 0.5, 0.5, 0.5, 0.5, 0.5, 1.0, 0.4375, 1.0, 0.4375, 0.5, 0.4375, 0.5, 0.4375, 1.0, 0.375, 1.0, 0.375, 0.5, 0.375, 0.5, 0.375, 1.0, 0.3125, 1.0, 0.3125, 0.5, 0.3125, 0.5, 0.3125, 1.0, 0.25, 1.0, 0.25, 0.5, 0.25, 0.5, 0.25, 1.0, 0.1875, 1.0, 0.1875, 0.5, 0.1875, 0.5, 0.1875, 1.0, 0.125, 1.0, 0.125, 0.5, 0.3418, 0.4717, 0.25, 0.49, 0.1582, 0.4717, 0.08029, 0.4197, 0.02827, 0.3418, 0.01, 0.25, 0.02827, 0.1582, 0.08029, 0.08029, 0.1582, 0.02827, 0.25, 0.01, 0.3418, 0.02827, 0.4197, 0.08029, 0.4717, 0.1582, 0.49, 0.25, 0.4717, 0.3418, 0.4197, 0.4197, 0.125, 0.5, 0.125, 1.0, 0.0625, 1.0, 0.0625, 0.5, 0.0625, 0.5, 0.0625, 1.0, 0.0, 1.0, 0.0, 0.5, 0.75, 0.49, 0.8418, 0.4717, 0.9197, 0.4197, 0.9717, 0.3418, 0.99, 0.25, 0.9717, 0.1582, 0.9197, 0.08029, 0.8418, 0.02827, 0.75, 0.01, 0.6582, 0.02827, 0.5803, 0.08029, 0.5283, 0.1582, 0.51, 0.25, 0.5283, 0.3418, 0.5803, 0.4197, 0.6582, 0.4717])
me_cylinder_011.use_remesh_fix_poles = True
me_cylinder_011.use_remesh_preserve_attributes = False
me_cylinder_011.update()
me_cube_001 = bpy.data.meshes.new('Cube.001')
me_cube_001.from_pydata([(-1.0, -1.0, -1.0), (-1.0, -1.0, 1.0), (-1.0, 1.0, -1.0), (-1.0, 1.0, 1.0), (1.0, -1.0, -1.0), (1.0, -1.0, 1.0), (1.0, 1.0, -1.0), (1.0, 1.0, 1.0)], [], [(0, 1, 3, 2), (2, 3, 7, 6), (6, 7, 5, 4), (4, 5, 1, 0), (2, 6, 4, 0), (7, 3, 1, 5)])
_uv = me_cube_001.uv_layers.new(name='UVMap')
_uv.uv.foreach_set('vector', [0.375, 0.0, 0.625, 0.0, 0.625, 0.25, 0.375, 0.25, 0.375, 0.25, 0.625, 0.25, 0.625, 0.5, 0.375, 0.5, 0.375, 0.5, 0.625, 0.5, 0.625, 0.75, 0.375, 0.75, 0.375, 0.75, 0.625, 0.75, 0.625, 1.0, 0.375, 1.0, 0.125, 0.5, 0.375, 0.5, 0.375, 0.75, 0.125, 0.75, 0.625, 0.5, 0.875, 0.5, 0.875, 0.75, 0.625, 0.75])
me_cube_001.use_remesh_fix_poles = True
me_cube_001.use_remesh_preserve_attributes = False
me_cube_001.update()
me_cube_002 = bpy.data.meshes.new('Cube.002')
me_cube_002.from_pydata([(-1.0, -1.0, -1.0), (-1.0, -1.0, 1.0), (-1.0, 1.0, -1.0), (-1.0, 1.0, 1.0), (1.0, -1.0, -1.0), (1.0, -1.0, 1.0), (1.0, 1.0, -1.0), (1.0, 1.0, 1.0)], [], [(0, 1, 3, 2), (2, 3, 7, 6), (6, 7, 5, 4), (4, 5, 1, 0), (2, 6, 4, 0), (7, 3, 1, 5)])
_uv = me_cube_002.uv_layers.new(name='UVMap')
_uv.uv.foreach_set('vector', [0.375, 0.0, 0.625, 0.0, 0.625, 0.25, 0.375, 0.25, 0.375, 0.25, 0.625, 0.25, 0.625, 0.5, 0.375, 0.5, 0.375, 0.5, 0.625, 0.5, 0.625, 0.75, 0.375, 0.75, 0.375, 0.75, 0.625, 0.75, 0.625, 1.0, 0.375, 1.0, 0.125, 0.5, 0.375, 0.5, 0.375, 0.75, 0.125, 0.75, 0.625, 0.5, 0.875, 0.5, 0.875, 0.75, 0.625, 0.75])
me_cube_002.use_remesh_fix_poles = True
me_cube_002.use_remesh_preserve_attributes = False
me_cube_002.update()

# ---- objects
ob_light = bpy.data.objects.new('Light', light_light)
ob_camera = bpy.data.objects.new('Camera', cam_camera)
ob_cylinder = bpy.data.objects.new('Cylinder', me_cylinder)
ob_cylinder_001 = bpy.data.objects.new('Cylinder.001', me_cylinder_001)
ob_cylinder_002 = bpy.data.objects.new('Cylinder.002', me_cylinder_002)
ob_cylinder_003 = bpy.data.objects.new('Cylinder.003', me_cylinder_003)
ob_cylinder_004 = bpy.data.objects.new('Cylinder.004', me_cylinder_005)
ob_empty = bpy.data.objects.new('Empty', None)
ob_cylinder_005 = bpy.data.objects.new('Cylinder.005', me_cylinder_006)
ob_cylinder_006 = bpy.data.objects.new('Cylinder.006', me_cylinder_007)
ob_cylinder_007 = bpy.data.objects.new('Cylinder.007', me_cylinder_008)
ob_cylinder_008 = bpy.data.objects.new('Cylinder.008', me_cylinder_009)
ob_cylinder_009 = bpy.data.objects.new('Cylinder.009', me_cylinder_010)
ob_cylinder_010 = bpy.data.objects.new('Cylinder.010', me_cylinder_011)
ob_cube = bpy.data.objects.new('Cube', me_cube_001)
ob_cube_001 = bpy.data.objects.new('Cube.001', me_cube_002)

# ---- transforms, parenting, visibility, modifiers, constraints
ob_light.location = (4.076, 1.005, 5.904)
ob_light.rotation_euler = (0.6503, 0.05522, 1.866)
ob_light.lock_rotations_4d = False
ob_light.empty_display_type = 'ARROWS'
ob_light.color = (0.0, 0.0, 0.0, 0.0)
ob_light.lineart.crease_threshold = 0.0
ob_camera.location = (7.359, -6.926, 4.958)
ob_camera.rotation_euler = (1.109, 0.0, 0.8149)
ob_camera.lock_rotations_4d = False
ob_camera.empty_display_type = 'ARROWS'
ob_camera.color = (0.0, 0.0, 0.0, 0.0)
ob_camera.display_type = 'WIRE'
ob_camera.lineart.crease_threshold = 0.0
ob_cylinder.location = (0.0, 0.0, 0.0)
ob_cylinder.scale = (1.22, 1.22, 1.22)
ob_cylinder_001.location = (-114.4, 0.0, 0.0)
ob_cylinder_001.rotation_euler = (-0.0, 1.571, 0.0)
ob_cylinder_001.scale = (1.485, 1.485, 4.192)
_m = ob_cylinder_001.modifiers.new('Boolean', 'BOOLEAN')
_m.object = ob_cylinder_002
ob_cylinder_002.location = (-114.4, 0.0, 0.0)
ob_cylinder_002.rotation_euler = (-0.0, 1.571, 0.0)
ob_cylinder_002.scale = (1.388, 1.388, 6.414)
ob_cylinder_003.location = (-114.4, 86.05, 0.169)
ob_cylinder_003.rotation_euler = (-0.0, 1.571, 0.0)
ob_cylinder_003.scale = (0.1954, 0.1954, 6.109)
ob_cylinder_004.location = (-114.4, 86.05, 0.169)
ob_cylinder_004.rotation_euler = (-0.0, 1.571, 0.0)
ob_cylinder_004.scale = (0.1734, 0.1734, 7.791)
ob_empty.location = (-98.67, -85.92, 0.0)
ob_cylinder_005.location = (-114.4, -86.08, 0.169)
ob_cylinder_005.rotation_euler = (-0.0, 1.571, 0.0)
ob_cylinder_005.scale = (0.1954, 0.1954, 6.109)
ob_cylinder_006.location = (-114.9, 80.69, 32.07)
ob_cylinder_006.rotation_euler = (-0.0, 1.571, 0.0)
ob_cylinder_006.scale = (0.1954, 0.1954, 6.109)
ob_cylinder_007.location = (-114.9, -80.54, 32.07)
ob_cylinder_007.rotation_euler = (-0.0, 1.571, 0.0)
ob_cylinder_007.scale = (0.1954, 0.1954, 6.109)
ob_cylinder_008.location = (-114.7, 80.48, -33.02)
ob_cylinder_008.rotation_euler = (-0.0, 1.571, 0.0)
ob_cylinder_008.scale = (0.1954, 0.1954, 6.109)
ob_cylinder_009.location = (-114.7, -79.73, -33.02)
ob_cylinder_009.rotation_euler = (-0.0, 1.571, 0.0)
ob_cylinder_009.scale = (0.1954, 0.1954, 6.109)
ob_cylinder_010.location = (-65.39, 0.0, 0.0)
ob_cylinder_010.rotation_euler = (-0.0, 1.571, 0.0)
ob_cylinder_010.scale = (0.245, 0.245, 10.33)
ob_cube.location = (-133.1, 0.0, 0.0)
ob_cube.rotation_euler = (0.3531, 0.02095, 0.03627)
ob_cube.scale = (9.918, 76.43, 1.763)
ob_cube_001.location = (-133.1, 0.0, 0.0)
ob_cube_001.rotation_euler = (-0.3725, -0.03431, -0.02798)
ob_cube_001.scale = (9.918, 76.43, 1.763)

# ---- collection membership
col_collection.objects.link(ob_light)
col_collection.objects.link(ob_camera)
col_collection.objects.link(ob_cylinder)
col_collection.objects.link(ob_cylinder_001)
col_collection.objects.link(ob_cylinder_002)
col_collection.objects.link(ob_cylinder_003)
col_collection.objects.link(ob_cylinder_004)
col_collection.objects.link(ob_empty)
col_collection.objects.link(ob_cylinder_005)
col_collection.objects.link(ob_cylinder_006)
col_collection.objects.link(ob_cylinder_007)
col_collection.objects.link(ob_cylinder_008)
col_collection.objects.link(ob_cylinder_009)
col_collection.objects.link(ob_cylinder_010)
col_collection.objects.link(ob_cube)
col_collection.objects.link(ob_cube_001)

# ---- scene / render settings (as saved in the file)
scene.camera = ob_camera
scene.frame_start = 1; scene.frame_end = 250; scene.frame_set(1)
scene.render.engine = 'BLENDER_EEVEE_NEXT'
scene.cycles.sampling_pattern = 'TABULATED_SOBOL'
scene.cycles.use_light_tree = False
scene.view_settings.view_transform = 'Standard'
bpy.context.view_layer.update()
